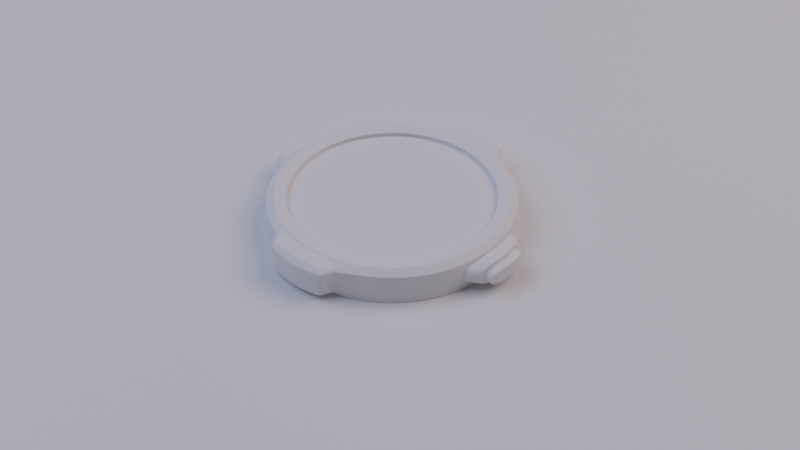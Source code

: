 # Source: MobvoiTicWatch.blend  (saved by Blender 2.80.75; exported with 4.5.12 LTS)
import bpy
from mathutils import Matrix  # noqa: F401  (used for matrix-valued properties, if any)

bpy.ops.wm.read_factory_settings(use_empty=True)
scene = bpy.context.scene
scene.name = 'Scene'

# ---- collections
col_collection = bpy.data.collections.new('Collection'); scene.collection.children.link(col_collection)

# ---- world
world_world = bpy.data.worlds.new('World'); scene.world = world_world
world_world.use_nodes = True; world_world.node_tree.nodes.clear()
_N = world_world.node_tree.nodes; _L = world_world.node_tree.links
n0 = _N.new('ShaderNodeOutputWorld'); n0.name = 'World Output'; n0.location = (300, 300)
n1 = _N.new('ShaderNodeBackground'); n1.name = 'Background'; n1.location = (10, 300)
n1.inputs[0].default_value = (0.05088, 0.05088, 0.05088, 1.0)
_L.new(n1.outputs[0], n0.inputs[0])
n0.is_active_output = True
world_world.color = (0.05088, 0.05088, 0.05088)
world_world.use_sun_shadow = False
world_world.sun_shadow_jitter_overblur = 0.0

# ---- cameras
cam_camera = bpy.data.cameras.new('Camera')
cam_camera.clip_end = 100.0
cam_camera.ortho_scale = 7.314

# ---- lights
light_area = bpy.data.lights.new('Area', 'AREA')
light_area.color = (1.0, 0.8007, 0.8007)
light_area.transmission_factor = 0.0
light_area.energy = 7.854
light_area.shadow_soft_size = 1.0
light_area.shadow_maximum_resolution = 0.006
light_area.use_absolute_resolution = True
light_area.size = 1.0
light_area.size_y = 1.0
light_area_001 = bpy.data.lights.new('Area.001', 'AREA')
light_area_001.color = (0.5602, 0.6565, 1.0)
light_area_001.transmission_factor = 0.0
light_area_001.energy = 7.854
light_area_001.shadow_soft_size = 1.0
light_area_001.shadow_maximum_resolution = 0.006
light_area_001.use_absolute_resolution = True
light_area_001.size = 1.0
light_area_001.size_y = 1.0

# ---- meshes
me_cylinder = bpy.data.meshes.new('Cylinder')
me_cylinder.from_pydata([(0.03022, -0.009818, -0.007887), (0.03963, -0.01288, 0.01148), (0.0257, -0.01868, -0.007887), (0.03371, -0.02449, 0.01148), (0.01868, -0.0257, -0.007887), (0.02449, -0.03371, 0.01148), (0.009818, -0.03022, -0.007887), (0.01288, -0.03963, 0.01148), (0.04755, -0.01545, 0.01), (0.04045, -0.02939, 0.01), (0.02939, -0.04045, 0.01), (0.01545, -0.04755, 0.01), (0.04426, -0.01438, 0.0131), (0.03765, -0.02735, 0.0131), (0.02735, -0.03765, 0.0131), (0.01438, -0.04426, 0.0131), (0.03963, -0.01288, 0.008709), (0.03371, -0.02449, 0.008709), (0.02449, -0.03371, 0.008709), (0.01288, -0.03963, 0.008709), (0.04755, -0.01545, 0.008949), (0.04045, -0.02939, 0.008949), (0.02939, -0.04045, 0.008949), (0.01545, -0.04755, 0.008949), (0.04755, -0.01545, -0.008964), (0.04045, -0.02939, -0.008964), (0.02939, -0.04045, -0.008964), (0.01545, -0.04755, -0.008964), (0.04755, -0.01545, -0.01), (0.04045, -0.02939, -0.01), (0.02939, -0.04045, -0.01), (0.01545, -0.04755, -0.01), (0.04114, -0.01337, -0.007887), (0.035, -0.02543, -0.007887), (0.02543, -0.035, -0.007887), (0.01337, -0.04114, -0.007887), (0.009818, -0.009818, -0.007887), (0.01868, -0.009818, -0.007887), (0.01288, -0.01288, 0.008709), (0.02449, -0.01288, 0.008709), (0.03963, -0.01288, 0.009263), (0.03371, -0.02449, 0.009263), (0.02449, -0.03371, 0.009263), (0.01288, -0.03963, 0.009263), (0.03963, -0.01288, 0.01084), (0.03371, -0.02449, 0.01084), (0.02449, -0.03371, 0.01084), (0.01288, -0.03963, 0.01084), (0.04385, -0.01425, 0.01295), (0.0373, -0.0271, 0.01295), (0.0271, -0.0373, 0.01295), (0.01425, -0.04385, 0.01295), (0.04007, -0.01302, 0.01164), (0.03409, -0.02477, 0.01164), (0.02477, -0.03409, 0.01164), (0.01302, -0.04007, 0.01164), (0.0472, -0.01534, 0.01033), (0.04015, -0.02917, 0.01033), (0.02917, -0.04015, 0.01033), (0.01534, -0.0472, 0.01033), (0.04491, -0.01459, 0.01248), (0.03821, -0.02776, 0.01248), (0.02776, -0.03821, 0.01248), (0.01459, -0.04491, 0.01248), (0.04755, -0.01545, -0.005857), (0.04045, -0.02939, -0.005857), (0.02939, -0.04045, -0.005857), (0.01545, -0.04755, -0.005857), (0.01253, -0.0533, 0.01), (0.01131, -0.05245, 0.01098), (0.01253, -0.0533, 0.008949), (0.01107, -0.05154, 0.01184), (0.01253, -0.0533, -0.005857), (0.01281, -0.05274, 0.01), (0.01272, -0.05239, 0.01033), (0.0121, -0.0501, 0.01248), (0.01281, -0.05274, -0.005857), (0.01281, -0.05274, 0.008949), (0.01521, -0.04803, 0.01), (0.0151, -0.04767, 0.01033), (0.01437, -0.04539, 0.01248), (0.01521, -0.04803, -0.005857), (0.01521, -0.04803, 0.008949), (0.04755, -0.01545, -0.005261), (0.04045, -0.02939, -0.005261), (0.02939, -0.04045, -0.005261), (0.01545, -0.04755, -0.005261), (0.01253, -0.0533, -0.005261), (0.01281, -0.05274, -0.005261), (0.01521, -0.04803, -0.005261), (0.01183, -0.05066, 0.01248), (0.01244, -0.05295, 0.01033), (0.01137, -0.0512, 0.01209), (0.01175, -0.05264, 0.01073), (0.03177, 0.0, -0.007887), (0.04167, 0.0, 0.01148), (0.03022, 0.009818, -0.007887), (0.03963, 0.01288, 0.01148), (0.0257, 0.01868, -0.007887), (0.03371, 0.02449, 0.01148), (0.01868, 0.0257, -0.007887), (0.02449, 0.03371, 0.01148), (0.009818, 0.03022, -0.007887), (0.01288, 0.03963, 0.01148), (0.05, 0.0, 0.01), (0.04755, 0.01545, 0.01), (0.04045, 0.02939, 0.01), (0.02939, 0.04045, 0.01), (0.01545, 0.04755, 0.01), (0.04654, 0.0, 0.0131), (0.04426, 0.01438, 0.0131), (0.03765, 0.02735, 0.0131), (0.02735, 0.03765, 0.0131), (0.01438, 0.04426, 0.0131), (0.04167, 0.0, 0.008709), (0.03963, 0.01288, 0.008709), (0.03371, 0.02449, 0.008709), (0.02449, 0.03371, 0.008709), (0.01288, 0.03963, 0.008709), (0.05, 0.0, 0.008949), (0.04755, 0.01545, 0.008949), (0.04045, 0.02939, 0.008949), (0.02939, 0.04045, 0.008949), (0.01545, 0.04755, 0.008949), (0.05, 0.0, -0.008964), (0.04755, 0.01545, -0.008964), (0.04045, 0.02939, -0.008964), (0.02939, 0.04045, -0.008964), (0.01545, 0.04755, -0.008964), (0.05, 0.0, -0.01), (0.04755, 0.01545, -0.01), (0.04045, 0.02939, -0.01), (0.02939, 0.04045, -0.01), (0.01545, 0.04755, -0.01), (0.04326, 0.0, -0.007887), (0.04114, 0.01337, -0.007887), (0.035, 0.02543, -0.007887), (0.02543, 0.035, -0.007887), (0.01337, 0.04114, -0.007887), (0.009818, 0.0, -0.007887), (0.01868, 0.0, -0.007887), (0.009818, 0.009818, -0.007887), (0.01868, 0.009818, -0.007887), (0.01288, 0.01288, 0.008709), (0.01288, 0.0, 0.008709), (0.02449, 0.01288, 0.008709), (0.02449, 0.0, 0.008709), (0.04167, 0.0, 0.009263), (0.03963, 0.01288, 0.009263), (0.03371, 0.02449, 0.009263), (0.02449, 0.03371, 0.009263), (0.01288, 0.03963, 0.009263), (0.04167, 0.0, 0.01084), (0.03963, 0.01288, 0.01084), (0.03371, 0.02449, 0.01084), (0.02449, 0.03371, 0.01084), (0.01288, 0.03963, 0.01084), (0.0461, 0.0, 0.01295), (0.04385, 0.01425, 0.01295), (0.0373, 0.0271, 0.01295), (0.0271, 0.0373, 0.01295), (0.01425, 0.04385, 0.01295), (0.04214, 0.0, 0.01164), (0.04007, 0.01302, 0.01164), (0.03409, 0.02477, 0.01164), (0.02477, 0.03409, 0.01164), (0.01302, 0.04007, 0.01164), (0.04963, 0.0, 0.01033), (0.0472, 0.01534, 0.01033), (0.04015, 0.02917, 0.01033), (0.02917, 0.04015, 0.01033), (0.01534, 0.0472, 0.01033), (0.04722, 0.0, 0.01248), (0.04491, 0.01459, 0.01248), (0.03821, 0.02776, 0.01248), (0.02776, 0.03821, 0.01248), (0.01459, 0.04491, 0.01248), (0.05, 0.0, -0.005857), (0.04755, 0.01545, -0.005857), (0.04045, 0.02939, -0.005857), (0.02939, 0.04045, -0.005857), (0.01545, 0.04755, -0.005857), (0.01253, 0.0533, 0.01), (0.01131, 0.05245, 0.01098), (0.01253, 0.0533, 0.008949), (0.01107, 0.05154, 0.01184), (0.01253, 0.0533, -0.005857), (0.01281, 0.05274, 0.01), (0.01272, 0.05239, 0.01033), (0.0121, 0.0501, 0.01248), (0.01281, 0.05274, -0.005857), (0.01281, 0.05274, 0.008949), (0.01521, 0.04803, 0.01), (0.0151, 0.04767, 0.01033), (0.01437, 0.04539, 0.01248), (0.01521, 0.04803, -0.005857), (0.01521, 0.04803, 0.008949), (0.05, 0.0, -0.005261), (0.04755, 0.01545, -0.005261), (0.04045, 0.02939, -0.005261), (0.02939, 0.04045, -0.005261), (0.01545, 0.04755, -0.005261), (0.01253, 0.0533, -0.005261), (0.01281, 0.05274, -0.005261), (0.01521, 0.04803, -0.005261), (0.01183, 0.05066, 0.01248), (0.01244, 0.05295, 0.01033), (0.01137, 0.0512, 0.01209), (0.01175, 0.05264, 0.01073), (0.05136, 0.0, 0.008949), (0.04892, -0.01545, 0.008949), (0.04462, 0.0, -0.007887), (0.04251, -0.01337, -0.007887), (0.03314, 0.0, -0.007887), (0.03158, -0.009818, -0.007887), (0.05136, 0.0, -0.005261), (0.04892, -0.01545, -0.005261), (0.04892, 0.01545, 0.008949), (0.04892, 0.01545, -0.005261), (0.0553, -0.0005221, 0.008122), (0.05325, -0.01052, 0.006936), (0.04856, -0.0005221, -0.007887), (0.04644, -0.01088, -0.007887), (0.03707, -0.0005221, -0.007887), (0.03551, -0.008129, -0.007887), (0.0553, -0.0005221, -0.005261), (0.05325, -0.01052, -0.003247), (0.05325, 0.009477, 0.006936), (0.05325, 0.009477, -0.003247), (0.0553, -0.0005221, 0.008949), (0.05285, -0.01249, 0.008949), (0.05285, -0.01249, -0.005261), (0.0553, -0.0005221, -0.004434), (0.05285, 0.01145, 0.008949), (0.05285, 0.01145, -0.005261), (0.05247, 0.01183, 0.008949), (0.05247, 0.01183, -0.005261), (0.05247, -0.01278, -0.005261), (0.05247, -0.01278, 0.008949), (0.05492, -0.0004719, -0.005261), (0.05492, -0.0004719, 0.008949), (0.04938, 0.01498, -0.005261), (0.04938, -0.0151, 0.008949), (0.05183, -6.157e-05, -0.005261), (0.05183, -6.157e-05, 0.008949), (0.04938, 0.01498, 0.008949), (0.04938, -0.0151, -0.005261), (0.04853, 0.01545, 0.008949), (0.04853, 0.01545, -0.005261), (0.05098, 0.0, -0.005261), (0.04853, -0.01545, -0.005261), (0.04853, -0.01545, 0.008949), (0.05098, 0.0, 0.008949), (0.04774, 0.01545, -0.005261), (0.04774, -0.01545, -0.005261), (0.05019, 0.0, 0.008949), (0.04774, 0.01545, 0.008949), (0.05019, 0.0, -0.005261), (0.04774, -0.01545, 0.008949), (0.0553, -0.0005221, 0.006936), (0.05301, -0.01168, 0.008122), (0.05301, -0.01168, -0.004434), (0.0553, -0.0005221, -0.003247), (0.05301, 0.01064, 0.008122), (0.05301, 0.01064, -0.004434), (-0.03022, -0.009818, -0.007887), (-0.03963, -0.01288, 0.01148), (-0.0257, -0.01868, -0.007887), (-0.03371, -0.02449, 0.01148), (-0.01868, -0.0257, -0.007887), (-0.02449, -0.03371, 0.01148), (-0.009818, -0.03022, -0.007887), (-0.01288, -0.03963, 0.01148), (0.0, -0.03177, -0.007887), (0.0, -0.04167, 0.01148), (-0.04755, -0.01545, 0.01), (-0.04045, -0.02939, 0.01), (-0.02939, -0.04045, 0.01), (-0.01545, -0.04755, 0.01), (-0.04426, -0.01438, 0.0131), (-0.03765, -0.02735, 0.0131), (-0.02735, -0.03765, 0.0131), (-0.01438, -0.04426, 0.0131), (0.0, -0.04654, 0.0131), (-0.03963, -0.01288, 0.008709), (-0.03371, -0.02449, 0.008709), (-0.02449, -0.03371, 0.008709), (-0.01288, -0.03963, 0.008709), (0.0, -0.04167, 0.008709), (-0.04755, -0.01545, 0.008949), (-0.04045, -0.02939, 0.008949), (-0.02939, -0.04045, 0.008949), (-0.01545, -0.04755, 0.008949), (-0.04755, -0.01545, -0.008964), (-0.04045, -0.02939, -0.008964), (-0.02939, -0.04045, -0.008964), (-0.01545, -0.04755, -0.008964), (0.0, -0.05, -0.008964), (-0.04755, -0.01545, -0.01), (-0.04045, -0.02939, -0.01), (-0.02939, -0.04045, -0.01), (-0.01545, -0.04755, -0.01), (0.0, -0.05, -0.01), (-0.04114, -0.01337, -0.007887), (-0.035, -0.02543, -0.007887), (-0.02543, -0.035, -0.007887), (-0.01337, -0.04114, -0.007887), (0.0, -0.04326, -0.007887), (0.0, -0.009818, -0.007887), (-0.009818, -0.009818, -0.007887), (-0.01868, -0.009818, -0.007887), (0.0, -0.01288, 0.008709), (-0.01288, -0.01288, 0.008709), (-0.02449, -0.01288, 0.008709), (0.0, -0.04167, 0.009263), (-0.03963, -0.01288, 0.009263), (-0.03371, -0.02449, 0.009263), (-0.02449, -0.03371, 0.009263), (-0.01288, -0.03963, 0.009263), (-0.03963, -0.01288, 0.01084), (-0.03371, -0.02449, 0.01084), (-0.02449, -0.03371, 0.01084), (-0.01288, -0.03963, 0.01084), (0.0, -0.04167, 0.01084), (-0.04385, -0.01425, 0.01295), (-0.0373, -0.0271, 0.01295), (-0.0271, -0.0373, 0.01295), (-0.01425, -0.04385, 0.01295), (0.0, -0.0461, 0.01295), (-0.04007, -0.01302, 0.01164), (-0.03409, -0.02477, 0.01164), (-0.02477, -0.03409, 0.01164), (-0.01302, -0.04007, 0.01164), (0.0, -0.04214, 0.01164), (-0.0472, -0.01534, 0.01033), (-0.04015, -0.02917, 0.01033), (-0.02917, -0.04015, 0.01033), (-0.01534, -0.0472, 0.01033), (-0.04491, -0.01459, 0.01248), (-0.03821, -0.02776, 0.01248), (-0.02776, -0.03821, 0.01248), (-0.01459, -0.04491, 0.01248), (0.0, -0.04722, 0.01248), (-0.04755, -0.01545, -0.005857), (-0.04045, -0.02939, -0.005857), (-0.02939, -0.04045, -0.005857), (-0.01545, -0.04755, -0.005857), (0.0, -0.05, -0.005857), (0.0, -0.05575, 0.01), (-0.01253, -0.0533, 0.01), (-0.01131, -0.05245, 0.01098), (0.0, -0.05494, 0.01074), (-0.01253, -0.0533, 0.008949), (0.0, -0.05575, 0.008949), (-0.01107, -0.05154, 0.01184), (0.0, -0.05341, 0.01208), (-0.01253, -0.0533, -0.005857), (0.0, -0.05575, -0.005857), (-0.01281, -0.05274, 0.01), (-0.01272, -0.05239, 0.01033), (0.0, -0.05519, -0.005857), (-0.0121, -0.0501, 0.01248), (0.0, -0.05241, 0.01248), (-0.01281, -0.05274, -0.005857), (-0.01281, -0.05274, 0.008949), (-0.01521, -0.04803, 0.01), (-0.0151, -0.04767, 0.01033), (-0.01437, -0.04539, 0.01248), (0.0, -0.05047, -0.005857), (0.0, -0.0477, 0.01248), (-0.01521, -0.04803, -0.005857), (-0.01521, -0.04803, 0.008949), (-0.04755, -0.01545, -0.005261), (-0.04045, -0.02939, -0.005261), (-0.02939, -0.04045, -0.005261), (-0.01545, -0.04755, -0.005261), (-0.01253, -0.0533, -0.005261), (0.0, -0.05575, -0.005261), (-0.01281, -0.05274, -0.005261), (-0.01521, -0.04803, -0.005261), (-0.01183, -0.05066, 0.01248), (-0.01244, -0.05295, 0.01033), (0.0, -0.05538, 0.01033), (0.0, -0.05298, 0.01248), (-0.01137, -0.0512, 0.01209), (-0.01175, -0.05264, 0.01073), (0.0, -0.05467, 0.01099), (0.0, -0.05369, 0.01182), (-0.03177, 0.0, -0.007887), (-0.04167, 0.0, 0.01148), (-0.03022, 0.009818, -0.007887), (-0.03963, 0.01288, 0.01148), (-0.0257, 0.01868, -0.007887), (-0.03371, 0.02449, 0.01148), (-0.01868, 0.0257, -0.007887), (-0.02449, 0.03371, 0.01148), (-0.009818, 0.03022, -0.007887), (-0.01288, 0.03963, 0.01148), (0.0, 0.03177, -0.007887), (0.0, 0.04167, 0.01148), (-0.05, 0.0, 0.01), (-0.04755, 0.01545, 0.01), (-0.04045, 0.02939, 0.01), (-0.02939, 0.04045, 0.01), (-0.01545, 0.04755, 0.01), (-0.04654, 0.0, 0.0131), (-0.04426, 0.01438, 0.0131), (-0.03765, 0.02735, 0.0131), (-0.02735, 0.03765, 0.0131), (-0.01438, 0.04426, 0.0131), (0.0, 0.04654, 0.0131), (-0.04167, 0.0, 0.008709), (-0.03963, 0.01288, 0.008709), (-0.03371, 0.02449, 0.008709), (-0.02449, 0.03371, 0.008709), (-0.01288, 0.03963, 0.008709), (0.0, 0.04167, 0.008709), (-0.05, 0.0, 0.008949), (-0.04755, 0.01545, 0.008949), (-0.04045, 0.02939, 0.008949), (-0.02939, 0.04045, 0.008949), (-0.01545, 0.04755, 0.008949), (-0.05, 0.0, -0.008964), (-0.04755, 0.01545, -0.008964), (-0.04045, 0.02939, -0.008964), (-0.02939, 0.04045, -0.008964), (-0.01545, 0.04755, -0.008964), (0.0, 0.05, -0.008964), (-0.05, 0.0, -0.01), (-0.04755, 0.01545, -0.01), (-0.04045, 0.02939, -0.01), (-0.02939, 0.04045, -0.01), (-0.01545, 0.04755, -0.01), (0.0, 0.05, -0.01), (-0.04326, 0.0, -0.007887), (-0.04114, 0.01337, -0.007887), (-0.035, 0.02543, -0.007887), (-0.02543, 0.035, -0.007887), (-0.01337, 0.04114, -0.007887), (0.0, 0.04326, -0.007887), (0.0, 0.0, -0.007887), (-0.009818, 0.0, -0.007887), (-0.01868, 0.0, -0.007887), (0.0, 0.009818, -0.007887), (-0.009818, 0.009818, -0.007887), (-0.01868, 0.009818, -0.007887), (0.0, 0.01288, 0.008709), (0.0, 0.0, 0.008709), (-0.01288, 0.01288, 0.008709), (-0.01288, 0.0, 0.008709), (-0.02449, 0.01288, 0.008709), (-0.02449, 0.0, 0.008709), (0.0, 0.04167, 0.009263), (-0.04167, 0.0, 0.009263), (-0.03963, 0.01288, 0.009263), (-0.03371, 0.02449, 0.009263), (-0.02449, 0.03371, 0.009263), (-0.01288, 0.03963, 0.009263), (-0.04167, 0.0, 0.01084), (-0.03963, 0.01288, 0.01084), (-0.03371, 0.02449, 0.01084), (-0.02449, 0.03371, 0.01084), (-0.01288, 0.03963, 0.01084), (0.0, 0.04167, 0.01084), (-0.0461, 0.0, 0.01295), (-0.04385, 0.01425, 0.01295), (-0.0373, 0.0271, 0.01295), (-0.0271, 0.0373, 0.01295), (-0.01425, 0.04385, 0.01295), (0.0, 0.0461, 0.01295), (-0.04214, 0.0, 0.01164), (-0.04007, 0.01302, 0.01164), (-0.03409, 0.02477, 0.01164), (-0.02477, 0.03409, 0.01164), (-0.01302, 0.04007, 0.01164), (0.0, 0.04214, 0.01164), (-0.04963, 0.0, 0.01033), (-0.0472, 0.01534, 0.01033), (-0.04015, 0.02917, 0.01033), (-0.02917, 0.04015, 0.01033), (-0.01534, 0.0472, 0.01033), (-0.04722, 0.0, 0.01248), (-0.04491, 0.01459, 0.01248), (-0.03821, 0.02776, 0.01248), (-0.02776, 0.03821, 0.01248), (-0.01459, 0.04491, 0.01248), (0.0, 0.04722, 0.01248), (-0.05, 0.0, -0.005857), (-0.04755, 0.01545, -0.005857), (-0.04045, 0.02939, -0.005857), (-0.02939, 0.04045, -0.005857), (-0.01545, 0.04755, -0.005857), (0.0, 0.05, -0.005857), (0.0, 0.05575, 0.01), (-0.01253, 0.0533, 0.01), (-0.01131, 0.05245, 0.01098), (0.0, 0.05494, 0.01074), (-0.01253, 0.0533, 0.008949), (0.0, 0.05575, 0.008949), (-0.01107, 0.05154, 0.01184), (0.0, 0.05341, 0.01208), (-0.01253, 0.0533, -0.005857), (0.0, 0.05575, -0.005857), (-0.01281, 0.05274, 0.01), (-0.01272, 0.05239, 0.01033), (0.0, 0.05519, -0.005857), (-0.0121, 0.0501, 0.01248), (0.0, 0.05241, 0.01248), (-0.01281, 0.05274, -0.005857), (-0.01281, 0.05274, 0.008949), (-0.01521, 0.04803, 0.01), (-0.0151, 0.04767, 0.01033), (-0.01437, 0.04539, 0.01248), (0.0, 0.05047, -0.005857), (0.0, 0.0477, 0.01248), (-0.01521, 0.04803, -0.005857), (-0.01521, 0.04803, 0.008949), (-0.05, 0.0, -0.005261), (-0.04755, 0.01545, -0.005261), (-0.04045, 0.02939, -0.005261), (-0.02939, 0.04045, -0.005261), (-0.01545, 0.04755, -0.005261), (-0.01253, 0.0533, -0.005261), (0.0, 0.05575, -0.005261), (-0.01281, 0.05274, -0.005261), (-0.01521, 0.04803, -0.005261), (-0.01183, 0.05066, 0.01248), (-0.01244, 0.05295, 0.01033), (0.0, 0.05538, 0.01033), (0.0, 0.05298, 0.01248), (-0.01137, 0.0512, 0.01209), (-0.01175, 0.05264, 0.01073), (0.0, 0.05467, 0.01099), (0.0, 0.05369, 0.01182), (-0.05136, 0.0, 0.008949), (-0.04892, -0.01545, 0.008949), (-0.04462, 0.0, -0.007887), (-0.04251, -0.01337, -0.007887), (-0.03314, 0.0, -0.007887), (-0.03158, -0.009818, -0.007887), (-0.05136, 0.0, -0.005261), (-0.04892, -0.01545, -0.005261), (-0.04892, 0.01545, 0.008949), (-0.04892, 0.01545, -0.005261), (-0.0553, -0.0005221, 0.008122), (-0.05325, -0.01052, 0.006936), (-0.04856, -0.0005221, -0.007887), (-0.04644, -0.01088, -0.007887), (-0.03707, -0.0005221, -0.007887), (-0.03551, -0.008129, -0.007887), (-0.0553, -0.0005221, -0.005261), (-0.05325, -0.01052, -0.003247), (-0.05325, 0.009477, 0.006936), (-0.05325, 0.009477, -0.003247), (-0.0553, -0.0005221, 0.008949), (-0.05285, -0.01249, 0.008949), (-0.05285, -0.01249, -0.005261), (-0.0553, -0.0005221, -0.004434), (-0.05285, 0.01145, 0.008949), (-0.05285, 0.01145, -0.005261), (-0.05247, 0.01183, 0.008949), (-0.05247, 0.01183, -0.005261), (-0.05247, -0.01278, -0.005261), (-0.05247, -0.01278, 0.008949), (-0.05492, -0.0004719, -0.005261), (-0.05492, -0.0004719, 0.008949), (-0.04938, 0.01498, -0.005261), (-0.04938, -0.0151, 0.008949), (-0.05183, -6.157e-05, -0.005261), (-0.05183, -6.157e-05, 0.008949), (-0.04938, 0.01498, 0.008949), (-0.04938, -0.0151, -0.005261), (-0.04853, 0.01545, 0.008949), (-0.04853, 0.01545, -0.005261), (-0.05098, 0.0, -0.005261), (-0.04853, -0.01545, -0.005261), (-0.04853, -0.01545, 0.008949), (-0.05098, 0.0, 0.008949), (-0.04774, 0.01545, -0.005261), (-0.04774, -0.01545, -0.005261), (-0.05019, 0.0, 0.008949), (-0.04774, 0.01545, 0.008949), (-0.05019, 0.0, -0.005261), (-0.04774, -0.01545, 0.008949), (-0.0553, -0.0005221, 0.006936), (-0.05301, -0.01168, 0.008122), (-0.05301, -0.01168, -0.004434), (-0.0553, -0.0005221, -0.003247), (-0.05301, 0.01064, 0.008122), (-0.05301, 0.01064, -0.004434), (0.05578, -0.0005221, 0.006936), (0.05578, -0.0005221, -0.003247), (0.05374, -0.01052, 0.006936), (0.05374, -0.01052, -0.003247), (0.05374, 0.009477, 0.006936), (0.05374, 0.009477, -0.003247), (0.05842, -0.0005221, 0.006936), (0.05842, -0.0005221, -0.003247), (0.05638, -0.01052, 0.006936), (0.05638, -0.01052, -0.003247), (0.05638, 0.009477, 0.006936), (0.05638, 0.009477, -0.003247), (0.05886, -0.0005221, 0.006936), (0.05886, -0.0005221, -0.003247), (0.05691, -0.01006, 0.006467), (0.05691, -0.01006, -0.002779), (0.05691, 0.009018, 0.006467), (0.05691, 0.009018, -0.002779), (0.05886, -0.0005221, 0.006467), (0.05681, -0.01052, 0.006936), (0.05681, -0.01052, -0.003247), (0.05886, -0.0005221, -0.002779), (0.05681, 0.009477, 0.006936), (0.05681, 0.009477, -0.003247)], [], [(119, 104, 8, 20), (20, 8, 9, 21), (21, 9, 10, 22), (22, 10, 11, 23), (37, 0, 2, 4), (167, 56, 8, 104), (56, 57, 9, 8), (57, 58, 10, 9), (58, 59, 11, 10), (74, 75, 90, 91), (157, 48, 12, 109), (48, 49, 13, 12), (49, 50, 14, 13), (50, 51, 15, 14), (51, 328, 283, 15), (40, 147, 114, 16), (41, 40, 16, 17), (42, 41, 17, 18), (43, 42, 18, 19), (314, 43, 19, 288), (85, 22, 23, 86), (84, 21, 22, 85), (83, 20, 21, 84), (0, 94, 213, 214), (129, 124, 24, 28), (28, 24, 25, 29), (29, 25, 26, 30), (30, 26, 27, 31), (31, 27, 297, 302), (32, 134, 129, 28), (33, 32, 28, 29), (34, 33, 29, 30), (35, 34, 30, 31), (307, 35, 31, 302), (94, 134, 211, 213), (2, 0, 32, 33), (4, 2, 33, 34), (6, 4, 34, 35), (273, 6, 35, 307), (308, 36, 6, 273), (36, 37, 4, 6), (139, 140, 37, 36), (440, 139, 36, 308), (140, 94, 0, 37), (144, 447, 311, 38), (38, 311, 288, 19), (146, 144, 38, 39), (39, 38, 19, 18), (114, 146, 39, 16), (16, 39, 18, 17), (323, 47, 43, 314), (47, 46, 42, 43), (46, 45, 41, 42), (45, 44, 40, 41), (44, 152, 147, 40), (1, 95, 152, 44), (3, 1, 44, 45), (5, 3, 45, 46), (7, 5, 46, 47), (274, 7, 47, 323), (55, 333, 328, 51), (54, 55, 51, 50), (53, 54, 50, 49), (52, 53, 49, 48), (162, 52, 48, 157), (95, 1, 52, 162), (1, 3, 53, 52), (3, 5, 54, 53), (5, 7, 55, 54), (7, 274, 333, 55), (75, 362, 383, 90), (62, 63, 59, 58), (61, 62, 58, 57), (60, 61, 57, 56), (172, 60, 56, 167), (109, 12, 60, 172), (12, 13, 61, 60), (13, 14, 62, 61), (14, 15, 63, 62), (15, 283, 342, 63), (124, 177, 64, 24), (24, 64, 65, 25), (25, 65, 66, 26), (26, 66, 67, 27), (27, 67, 347, 297), (70, 68, 348, 353), (91, 382, 348, 68), (87, 70, 353, 377), (73, 74, 91, 68), (360, 76, 72, 357), (88, 77, 70, 87), (77, 73, 68, 70), (82, 78, 73, 77), (89, 82, 77, 88), (368, 81, 76, 360), (78, 79, 74, 73), (80, 369, 362, 75), (79, 80, 75, 74), (59, 63, 80, 79), (63, 342, 369, 80), (11, 59, 79, 78), (347, 67, 81, 368), (86, 23, 82, 89), (23, 11, 78, 82), (67, 86, 89, 81), (81, 89, 88, 76), (76, 88, 87, 72), (72, 87, 377, 357), (177, 197, 83, 64), (64, 83, 84, 65), (65, 84, 85, 66), (66, 85, 86, 67), (92, 93, 91, 90), (93, 351, 382, 91), (355, 92, 90, 383), (71, 69, 93, 92), (69, 386, 351, 93), (387, 71, 92, 355), (119, 120, 105, 104), (120, 121, 106, 105), (121, 122, 107, 106), (122, 123, 108, 107), (142, 100, 98, 96), (167, 104, 105, 168), (168, 105, 106, 169), (169, 106, 107, 170), (170, 107, 108, 171), (188, 206, 205, 189), (157, 109, 110, 158), (158, 110, 111, 159), (159, 111, 112, 160), (160, 112, 113, 161), (161, 113, 410, 469), (148, 115, 114, 147), (149, 116, 115, 148), (150, 117, 116, 149), (151, 118, 117, 150), (452, 416, 118, 151), (200, 201, 123, 122), (199, 200, 122, 121), (198, 199, 121, 120), (134, 32, 212, 211), (129, 130, 125, 124), (130, 131, 126, 125), (131, 132, 127, 126), (132, 133, 128, 127), (133, 433, 427, 128), (135, 130, 129, 134), (136, 131, 130, 135), (137, 132, 131, 136), (138, 133, 132, 137), (439, 433, 133, 138), (96, 135, 134, 94), (98, 136, 135, 96), (100, 137, 136, 98), (102, 138, 137, 100), (398, 439, 138, 102), (443, 398, 102, 141), (141, 102, 100, 142), (139, 141, 142, 140), (440, 443, 141, 139), (140, 142, 96, 94), (144, 143, 446, 447), (143, 118, 416, 446), (146, 145, 143, 144), (145, 117, 118, 143), (114, 115, 145, 146), (115, 116, 117, 145), (463, 452, 151, 156), (156, 151, 150, 155), (155, 150, 149, 154), (154, 149, 148, 153), (153, 148, 147, 152), (97, 153, 152, 95), (99, 154, 153, 97), (101, 155, 154, 99), (103, 156, 155, 101), (399, 463, 156, 103), (166, 161, 469, 475), (165, 160, 161, 166), (164, 159, 160, 165), (163, 158, 159, 164), (162, 157, 158, 163), (95, 162, 163, 97), (97, 163, 164, 99), (99, 164, 165, 101), (101, 165, 166, 103), (103, 166, 475, 399), (189, 205, 529, 507), (175, 170, 171, 176), (174, 169, 170, 175), (173, 168, 169, 174), (172, 167, 168, 173), (109, 172, 173, 110), (110, 173, 174, 111), (111, 174, 175, 112), (112, 175, 176, 113), (113, 176, 486, 410), (124, 125, 178, 177), (125, 126, 179, 178), (126, 127, 180, 179), (127, 128, 181, 180), (128, 427, 492, 181), (184, 498, 493, 182), (206, 182, 493, 528), (202, 523, 498, 184), (187, 182, 206, 188), (505, 502, 186, 190), (203, 202, 184, 191), (191, 184, 182, 187), (196, 191, 187, 192), (204, 203, 191, 196), (513, 505, 190, 195), (192, 187, 188, 193), (194, 189, 507, 514), (193, 188, 189, 194), (171, 193, 194, 176), (176, 194, 514, 486), (108, 192, 193, 171), (492, 513, 195, 181), (201, 204, 196, 123), (123, 196, 192, 108), (181, 195, 204, 201), (195, 190, 203, 204), (190, 186, 202, 203), (186, 502, 523, 202), (177, 178, 198, 197), (178, 179, 199, 198), (179, 180, 200, 199), (180, 181, 201, 200), (207, 205, 206, 208), (208, 206, 528, 496), (500, 529, 205, 207), (185, 207, 208, 183), (183, 208, 496, 532), (533, 500, 207, 185), (238, 237, 231, 230), (236, 235, 233, 234), (214, 213, 223, 224), (248, 247, 217, 218), (32, 0, 214, 212), (250, 249, 215, 216), (252, 251, 210, 209), (249, 248, 218, 215), (251, 250, 216, 210), (247, 252, 209, 217), (228, 227, 594, 595), (224, 223, 221, 222), (220, 226, 593, 592), (213, 211, 221, 223), (239, 236, 234, 225), (240, 238, 230, 229), (237, 239, 225, 231), (212, 214, 224, 222), (211, 212, 222, 221), (235, 240, 229, 233), (260, 219, 229, 230), (261, 260, 230, 231), (232, 261, 231, 225), (219, 263, 233, 229), (263, 264, 234, 233), (264, 232, 225, 234), (245, 244, 240, 235), (246, 243, 239, 237), (244, 242, 238, 240), (243, 241, 236, 239), (241, 245, 235, 236), (242, 246, 237, 238), (210, 216, 246, 242), (218, 217, 245, 241), (215, 218, 241, 243), (209, 210, 242, 244), (216, 215, 243, 246), (217, 209, 244, 245), (256, 255, 252, 247), (258, 254, 250, 251), (257, 253, 248, 249), (255, 258, 251, 252), (254, 257, 249, 250), (253, 256, 247, 248), (198, 120, 256, 253), (83, 197, 257, 254), (119, 20, 258, 255), (197, 198, 253, 257), (20, 83, 254, 258), (120, 119, 255, 256), (220, 259, 219, 260), (226, 220, 260, 261), (262, 226, 261, 232), (259, 227, 263, 219), (227, 228, 264, 263), (228, 262, 232, 264), (417, 289, 275, 400), (289, 290, 276, 275), (290, 291, 277, 276), (291, 292, 278, 277), (310, 269, 267, 265), (476, 400, 275, 334), (334, 275, 276, 335), (335, 276, 277, 336), (336, 277, 278, 337), (359, 381, 380, 361), (464, 405, 279, 324), (324, 279, 280, 325), (325, 280, 281, 326), (326, 281, 282, 327), (327, 282, 283, 328), (315, 284, 411, 453), (316, 285, 284, 315), (317, 286, 285, 316), (318, 287, 286, 317), (314, 288, 287, 318), (374, 375, 292, 291), (373, 374, 291, 290), (372, 373, 290, 289), (265, 539, 538, 388), (428, 298, 293, 422), (298, 299, 294, 293), (299, 300, 295, 294), (300, 301, 296, 295), (301, 302, 297, 296), (303, 298, 428, 434), (304, 299, 298, 303), (305, 300, 299, 304), (306, 301, 300, 305), (307, 302, 301, 306), (388, 538, 536, 434), (267, 304, 303, 265), (269, 305, 304, 267), (271, 306, 305, 269), (273, 307, 306, 271), (308, 273, 271, 309), (309, 271, 269, 310), (441, 309, 310, 442), (440, 308, 309, 441), (442, 310, 265, 388), (449, 312, 311, 447), (312, 287, 288, 311), (451, 313, 312, 449), (313, 286, 287, 312), (411, 284, 313, 451), (284, 285, 286, 313), (323, 314, 318, 322), (322, 318, 317, 321), (321, 317, 316, 320), (320, 316, 315, 319), (319, 315, 453, 458), (266, 319, 458, 389), (268, 320, 319, 266), (270, 321, 320, 268), (272, 322, 321, 270), (274, 323, 322, 272), (332, 327, 328, 333), (331, 326, 327, 332), (330, 325, 326, 331), (329, 324, 325, 330), (470, 464, 324, 329), (389, 470, 329, 266), (266, 329, 330, 268), (268, 330, 331, 270), (270, 331, 332, 272), (272, 332, 333, 274), (361, 380, 383, 362), (340, 336, 337, 341), (339, 335, 336, 340), (338, 334, 335, 339), (481, 476, 334, 338), (405, 481, 338, 279), (279, 338, 339, 280), (280, 339, 340, 281), (281, 340, 341, 282), (282, 341, 342, 283), (422, 293, 343, 487), (293, 294, 344, 343), (294, 295, 345, 344), (295, 296, 346, 345), (296, 297, 347, 346), (352, 353, 348, 349), (381, 349, 348, 382), (376, 377, 353, 352), (358, 349, 381, 359), (360, 357, 356, 363), (378, 376, 352, 364), (364, 352, 349, 358), (371, 364, 358, 365), (379, 378, 364, 371), (368, 360, 363, 370), (365, 358, 359, 366), (367, 361, 362, 369), (366, 359, 361, 367), (337, 366, 367, 341), (341, 367, 369, 342), (278, 365, 366, 337), (347, 368, 370, 346), (375, 379, 371, 292), (292, 371, 365, 278), (346, 370, 379, 375), (370, 363, 378, 379), (363, 356, 376, 378), (356, 357, 377, 376), (487, 343, 372, 517), (343, 344, 373, 372), (344, 345, 374, 373), (345, 346, 375, 374), (384, 380, 381, 385), (385, 381, 382, 351), (355, 383, 380, 384), (354, 384, 385, 350), (350, 385, 351, 386), (387, 355, 384, 354), (417, 400, 401, 418), (418, 401, 402, 419), (419, 402, 403, 420), (420, 403, 404, 421), (445, 390, 392, 394), (476, 477, 401, 400), (477, 478, 402, 401), (478, 479, 403, 402), (479, 480, 404, 403), (504, 506, 526, 527), (464, 465, 406, 405), (465, 466, 407, 406), (466, 467, 408, 407), (467, 468, 409, 408), (468, 469, 410, 409), (454, 453, 411, 412), (455, 454, 412, 413), (456, 455, 413, 414), (457, 456, 414, 415), (452, 457, 415, 416), (520, 420, 421, 521), (519, 419, 420, 520), (518, 418, 419, 519), (434, 536, 537, 303), (428, 422, 423, 429), (429, 423, 424, 430), (430, 424, 425, 431), (431, 425, 426, 432), (432, 426, 427, 433), (435, 434, 428, 429), (436, 435, 429, 430), (437, 436, 430, 431), (438, 437, 431, 432), (439, 438, 432, 433), (390, 388, 434, 435), (392, 390, 435, 436), (394, 392, 436, 437), (396, 394, 437, 438), (398, 396, 438, 439), (443, 444, 396, 398), (444, 445, 394, 396), (441, 442, 445, 444), (440, 441, 444, 443), (442, 388, 390, 445), (449, 447, 446, 448), (448, 446, 416, 415), (451, 449, 448, 450), (450, 448, 415, 414), (411, 451, 450, 412), (412, 450, 414, 413), (463, 462, 457, 452), (462, 461, 456, 457), (461, 460, 455, 456), (460, 459, 454, 455), (459, 458, 453, 454), (391, 389, 458, 459), (393, 391, 459, 460), (395, 393, 460, 461), (397, 395, 461, 462), (399, 397, 462, 463), (474, 475, 469, 468), (473, 474, 468, 467), (472, 473, 467, 466), (471, 472, 466, 465), (470, 471, 465, 464), (389, 391, 471, 470), (391, 393, 472, 471), (393, 395, 473, 472), (395, 397, 474, 473), (397, 399, 475, 474), (506, 507, 529, 526), (484, 485, 480, 479), (483, 484, 479, 478), (482, 483, 478, 477), (481, 482, 477, 476), (405, 406, 482, 481), (406, 407, 483, 482), (407, 408, 484, 483), (408, 409, 485, 484), (409, 410, 486, 485), (422, 487, 488, 423), (423, 488, 489, 424), (424, 489, 490, 425), (425, 490, 491, 426), (426, 491, 492, 427), (497, 494, 493, 498), (527, 528, 493, 494), (522, 497, 498, 523), (503, 504, 527, 494), (505, 508, 501, 502), (524, 509, 497, 522), (509, 503, 494, 497), (516, 510, 503, 509), (525, 516, 509, 524), (513, 515, 508, 505), (510, 511, 504, 503), (512, 514, 507, 506), (511, 512, 506, 504), (480, 485, 512, 511), (485, 486, 514, 512), (404, 480, 511, 510), (492, 491, 515, 513), (521, 421, 516, 525), (421, 404, 510, 516), (491, 521, 525, 515), (515, 525, 524, 508), (508, 524, 522, 501), (501, 522, 523, 502), (487, 517, 518, 488), (488, 518, 519, 489), (489, 519, 520, 490), (490, 520, 521, 491), (530, 531, 527, 526), (531, 496, 528, 527), (500, 530, 526, 529), (499, 495, 531, 530), (495, 532, 496, 531), (533, 499, 530, 500), (563, 555, 556, 562), (561, 559, 558, 560), (539, 549, 548, 538), (573, 543, 542, 572), (303, 537, 539, 265), (575, 541, 540, 574), (577, 534, 535, 576), (574, 540, 543, 573), (576, 535, 541, 575), (572, 542, 534, 577), (587, 551, 545, 584), (549, 547, 546, 548), (587, 584, 552, 553), (538, 548, 546, 536), (564, 550, 559, 561), (565, 554, 555, 563), (562, 556, 550, 564), (537, 547, 549, 539), (536, 546, 547, 537), (560, 558, 554, 565), (585, 555, 554, 544), (586, 556, 555, 585), (557, 550, 556, 586), (544, 554, 558, 588), (588, 558, 559, 589), (589, 559, 550, 557), (570, 560, 565, 569), (571, 562, 564, 568), (569, 565, 563, 567), (568, 564, 561, 566), (566, 561, 560, 570), (567, 563, 562, 571), (535, 567, 571, 541), (543, 566, 570, 542), (540, 568, 566, 543), (534, 569, 567, 535), (541, 571, 568, 540), (542, 570, 569, 534), (581, 572, 577, 580), (583, 576, 575, 579), (582, 574, 573, 578), (580, 577, 576, 583), (579, 575, 574, 582), (578, 573, 572, 581), (518, 578, 581, 418), (372, 579, 582, 517), (417, 580, 583, 289), (517, 582, 578, 518), (289, 583, 579, 372), (418, 581, 580, 417), (545, 585, 544, 584), (551, 586, 585, 545), (587, 557, 586, 551), (584, 544, 588, 552), (552, 588, 589, 553), (553, 589, 557, 587), (590, 592, 598, 596), (593, 591, 597, 599), (226, 262, 591, 593), (259, 220, 592, 590), (262, 228, 595, 591), (227, 259, 590, 594), (601, 600, 612, 613), (598, 599, 610, 609), (591, 595, 601, 597), (594, 590, 596, 600), (592, 593, 599, 598), (595, 594, 600, 601), (611, 608, 604, 605), (611, 607, 606, 608), (599, 597, 603, 610), (596, 598, 609, 602), (597, 601, 613, 603), (600, 596, 602, 612), (604, 608, 602, 609), (605, 604, 609, 610), (611, 605, 610, 603), (608, 606, 612, 602), (606, 607, 613, 612), (607, 611, 603, 613), (71, 387, 386, 69), (354, 350, 386, 387), (185, 183, 532, 533), (499, 533, 532, 495)])
me_cylinder.polygons.foreach_set('use_smooth', [True] * 612)
_uv = me_cylinder.uv_layers.new(name='UVMap')
_uv.uv.foreach_set('vector', [0.75, 0.9737, 0.75, 1.0, 0.7, 1.0, 0.7, 0.9737, 0.7, 0.9737, 0.7, 1.0, 0.65, 1.0, 0.65, 0.9737, 0.65, 0.9737, 0.65, 1.0, 0.6, 1.0, 0.6, 0.9737, 0.6, 0.9737, 0.6, 1.0, 0.55, 1.0, 0.55, 0.9737, 0.8396, 0.2029, 0.895, 0.2029, 0.8734, 0.1604, 0.8396, 0.1266, 0.4882, 0.25, 0.4766, 0.1764, 0.4783, 0.1758, 0.49, 0.25, 0.4766, 0.1764, 0.4427, 0.11, 0.4442, 0.1089, 0.4783, 0.1758, 0.4427, 0.11, 0.39, 0.05728, 0.3911, 0.05584, 0.4442, 0.1089, 0.39, 0.05728, 0.3236, 0.02344, 0.3242, 0.02175, 0.3911, 0.05584, 0.3236, 0.02345, 0.3193, 0.03427, 0.32, 0.03442, 0.3236, 0.02344, 0.4713, 0.25, 0.4605, 0.1816, 0.4624, 0.181, 0.4734, 0.25, 0.4605, 0.1816, 0.429, 0.1199, 0.4307, 0.1187, 0.4624, 0.181, 0.429, 0.1199, 0.3801, 0.07097, 0.3813, 0.06928, 0.4307, 0.1187, 0.3801, 0.07097, 0.3184, 0.03954, 0.319, 0.03755, 0.3813, 0.06928, 0.3184, 0.03954, 0.25, 0.02871, 0.25, 0.02662, 0.319, 0.03755, 0.4402, 0.1882, 0.45, 0.25, 0.45, 0.25, 0.4402, 0.1882, 0.4118, 0.1324, 0.4402, 0.1882, 0.4402, 0.1882, 0.4118, 0.1324, 0.3676, 0.08819, 0.4118, 0.1324, 0.4118, 0.1324, 0.3676, 0.08819, 0.3118, 0.05978, 0.3676, 0.08819, 0.3676, 0.08819, 0.3118, 0.05978, 0.25, 0.05, 0.3118, 0.05978, 0.3118, 0.05978, 0.25, 0.05, 0.6, 0.6185, 0.6, 0.9737, 0.55, 0.9737, 0.55, 0.6185, 0.65, 0.6185, 0.65, 0.9737, 0.6, 0.9737, 0.6, 0.6185, 0.7, 0.6185, 0.7, 0.9737, 0.65, 0.9737, 0.65, 0.6185, 0.895, 0.2029, 0.9025, 0.25, 0.9025, 0.25, 0.895, 0.2029, 0.75, 0.5, 0.75, 0.5259, 0.7, 0.5259, 0.7, 0.5, 0.7, 0.5, 0.7, 0.5259, 0.65, 0.5259, 0.65, 0.5, 0.65, 0.5, 0.65, 0.5259, 0.6, 0.5259, 0.6, 0.5, 0.6, 0.5, 0.6, 0.5259, 0.55, 0.5259, 0.55, 0.5, 0.55, 0.5, 0.55, 0.5259, 0.5, 0.5259, 0.5, 0.5, 0.9475, 0.1858, 0.9577, 0.25, 0.99, 0.25, 0.9783, 0.1758, 0.918, 0.1279, 0.9475, 0.1858, 0.9783, 0.1758, 0.9442, 0.1089, 0.8721, 0.08201, 0.918, 0.1279, 0.9442, 0.1089, 0.8911, 0.05584, 0.8142, 0.05251, 0.8721, 0.08201, 0.8911, 0.05584, 0.8242, 0.02175, 0.75, 0.04235, 0.8142, 0.05251, 0.8242, 0.02175, 0.75, 0.01, 0.9025, 0.25, 0.9577, 0.25, 0.9577, 0.25, 0.9025, 0.25, 0.8734, 0.1604, 0.895, 0.2029, 0.9475, 0.1858, 0.918, 0.1279, 0.8396, 0.1266, 0.8734, 0.1604, 0.918, 0.1279, 0.8721, 0.08201, 0.7971, 0.105, 0.8396, 0.1266, 0.8721, 0.08201, 0.8142, 0.05251, 0.75, 0.09749, 0.7971, 0.105, 0.8142, 0.05251, 0.75, 0.04235, 0.75, 0.2029, 0.7971, 0.2029, 0.7971, 0.105, 0.75, 0.09749, 0.7971, 0.2029, 0.8396, 0.2029, 0.8396, 0.1266, 0.7971, 0.105, 0.7971, 0.25, 0.8396, 0.25, 0.8396, 0.2029, 0.7971, 0.2029, 0.75, 0.25, 0.7971, 0.25, 0.7971, 0.2029, 0.75, 0.2029, 0.8396, 0.25, 0.9025, 0.25, 0.895, 0.2029, 0.8396, 0.2029, 0.3118, 0.25, 0.25, 0.25, 0.25, 0.1882, 0.3118, 0.1882, 0.3118, 0.1882, 0.25, 0.1882, 0.25, 0.05, 0.3118, 0.05978, 0.3676, 0.25, 0.3118, 0.25, 0.3118, 0.1882, 0.3676, 0.1882, 0.3676, 0.1882, 0.3118, 0.1882, 0.3118, 0.05978, 0.3676, 0.08819, 0.45, 0.25, 0.3676, 0.25, 0.3676, 0.1882, 0.4402, 0.1882, 0.4402, 0.1882, 0.3676, 0.1882, 0.3676, 0.08819, 0.4118, 0.1324, 0.25, 0.05, 0.3118, 0.05978, 0.3118, 0.05978, 0.25, 0.05, 0.3118, 0.05978, 0.3676, 0.08819, 0.3676, 0.08819, 0.3118, 0.05978, 0.3676, 0.08819, 0.4118, 0.1324, 0.4118, 0.1324, 0.3676, 0.08819, 0.4118, 0.1324, 0.4402, 0.1882, 0.4402, 0.1882, 0.4118, 0.1324, 0.4402, 0.1882, 0.45, 0.25, 0.45, 0.25, 0.4402, 0.1882, 0.4402, 0.1882, 0.45, 0.25, 0.45, 0.25, 0.4402, 0.1882, 0.4118, 0.1324, 0.4402, 0.1882, 0.4402, 0.1882, 0.4118, 0.1324, 0.3676, 0.08819, 0.4118, 0.1324, 0.4118, 0.1324, 0.3676, 0.08819, 0.3118, 0.05978, 0.3676, 0.08819, 0.3676, 0.08819, 0.3118, 0.05978, 0.25, 0.05, 0.3118, 0.05978, 0.3118, 0.05978, 0.25, 0.05, 0.3125, 0.05765, 0.25, 0.04775, 0.25, 0.02871, 0.3184, 0.03954, 0.3689, 0.08638, 0.3125, 0.05765, 0.3184, 0.03954, 0.3801, 0.07097, 0.4136, 0.1311, 0.3689, 0.08638, 0.3801, 0.07097, 0.429, 0.1199, 0.4424, 0.1875, 0.4136, 0.1311, 0.429, 0.1199, 0.4605, 0.1816, 0.4523, 0.25, 0.4424, 0.1875, 0.4605, 0.1816, 0.4713, 0.25, 0.45, 0.25, 0.4402, 0.1882, 0.4424, 0.1875, 0.4523, 0.25, 0.4402, 0.1882, 0.4118, 0.1324, 0.4136, 0.1311, 0.4424, 0.1875, 0.4118, 0.1324, 0.3676, 0.08819, 0.3689, 0.08638, 0.4136, 0.1311, 0.3676, 0.08819, 0.3118, 0.05978, 0.3125, 0.05765, 0.3689, 0.08638, 0.3118, 0.05978, 0.25, 0.05, 0.25, 0.04775, 0.3125, 0.05765, 0.3193, 0.03427, 0.25, 0.02343, 0.25, 0.02332, 0.32, 0.03442, 0.3832, 0.06661, 0.32, 0.03442, 0.3236, 0.02344, 0.39, 0.05728, 0.4334, 0.1168, 0.3832, 0.06661, 0.39, 0.05728, 0.4427, 0.11, 0.4656, 0.18, 0.4334, 0.1168, 0.4427, 0.11, 0.4766, 0.1764, 0.4767, 0.25, 0.4656, 0.18, 0.4766, 0.1764, 0.4882, 0.25, 0.4734, 0.25, 0.4624, 0.181, 0.4656, 0.18, 0.4767, 0.25, 0.4624, 0.181, 0.4307, 0.1187, 0.4334, 0.1168, 0.4656, 0.18, 0.4307, 0.1187, 0.3813, 0.06928, 0.3832, 0.06661, 0.4334, 0.1168, 0.3813, 0.06928, 0.319, 0.03755, 0.32, 0.03442, 0.3832, 0.06661, 0.319, 0.03755, 0.25, 0.02662, 0.25, 0.02332, 0.32, 0.03442, 0.75, 0.5259, 0.75, 0.6036, 0.7, 0.6036, 0.7, 0.5259, 0.7, 0.5259, 0.7, 0.6036, 0.65, 0.6036, 0.65, 0.5259, 0.65, 0.5259, 0.65, 0.6036, 0.6, 0.6036, 0.6, 0.5259, 0.6, 0.5259, 0.6, 0.6036, 0.55, 0.6036, 0.55, 0.5259, 0.55, 0.5259, 0.55, 0.6036, 0.5, 0.6036, 0.5, 0.5259, 0.55, 0.9737, 0.55, 1.0, 0.5, 1.0, 0.5, 0.9737, 0.3236, 0.02344, 0.25, 0.01178, 0.25, 0.01, 0.3242, 0.02175, 0.55, 0.6185, 0.55, 0.9737, 0.5, 0.9737, 0.5, 0.6185, 0.3242, 0.02175, 0.3236, 0.02345, 0.3236, 0.02344, 0.3242, 0.02175, 0.5, 0.6036, 0.5495, 0.6036, 0.55, 0.6036, 0.5, 0.6036, 0.5496, 0.6185, 0.55, 0.9737, 0.55, 0.9737, 0.55, 0.6185, 0.55, 0.9737, 0.55, 1.0, 0.55, 1.0, 0.55, 0.9737, 0.55, 0.9737, 0.55, 1.0, 0.55, 1.0, 0.55, 0.9737, 0.55, 0.6185, 0.55, 0.9737, 0.55, 0.9737, 0.5496, 0.6185, 0.5, 0.6036, 0.5501, 0.6036, 0.5495, 0.6036, 0.5, 0.6036, 0.3242, 0.02174, 0.3237, 0.02343, 0.3236, 0.02345, 0.3242, 0.02175, 0.3202, 0.03444, 0.25, 0.02321, 0.25, 0.02343, 0.3193, 0.03427, 0.3237, 0.02343, 0.3202, 0.03444, 0.3193, 0.03427, 0.3236, 0.02345, 0.3236, 0.02344, 0.32, 0.03442, 0.3202, 0.03444, 0.3237, 0.02343, 0.32, 0.03442, 0.25, 0.02332, 0.25, 0.02321, 0.3202, 0.03444, 0.3242, 0.02175, 0.3236, 0.02344, 0.3237, 0.02343, 0.3242, 0.02174, 0.5, 0.6036, 0.55, 0.6036, 0.5501, 0.6036, 0.5, 0.6036, 0.55, 0.6185, 0.55, 0.9737, 0.55, 0.9737, 0.55, 0.6185, 0.55, 0.9737, 0.55, 1.0, 0.55, 1.0, 0.55, 0.9737, 0.55, 0.6036, 0.55, 0.6185, 0.55, 0.6185, 0.5501, 0.6036, 0.5501, 0.6036, 0.55, 0.6185, 0.5496, 0.6185, 0.5495, 0.6036, 0.5495, 0.6036, 0.5496, 0.6185, 0.55, 0.6185, 0.55, 0.6036, 0.55, 0.6036, 0.55, 0.6185, 0.5, 0.6185, 0.5, 0.6036, 0.75, 0.6036, 0.75, 0.6185, 0.7, 0.6185, 0.7, 0.6036, 0.7, 0.6036, 0.7, 0.6185, 0.65, 0.6185, 0.65, 0.6036, 0.65, 0.6036, 0.65, 0.6185, 0.6, 0.6185, 0.6, 0.6036, 0.6, 0.6036, 0.6, 0.6185, 0.55, 0.6185, 0.55, 0.6036, 0.3173, 0.03185, 0.3195, 0.02492, 0.3236, 0.02344, 0.32, 0.03442, 0.3195, 0.02492, 0.25, 0.01391, 0.25, 0.01178, 0.3236, 0.02344, 0.25, 0.0212, 0.3173, 0.03185, 0.32, 0.03442, 0.25, 0.02332, 0.3155, 0.03022, 0.3169, 0.02586, 0.3195, 0.02492, 0.3173, 0.03185, 0.3169, 0.02586, 0.25, 0.01526, 0.25, 0.01391, 0.3195, 0.02492, 0.25, 0.01984, 0.3155, 0.03022, 0.3173, 0.03185, 0.25, 0.0212, 0.75, 0.9737, 0.7, 0.9737, 0.7, 1.0, 0.75, 1.0, 0.7, 0.9737, 0.65, 0.9737, 0.65, 1.0, 0.7, 1.0, 0.65, 0.9737, 0.6, 0.9737, 0.6, 1.0, 0.65, 1.0, 0.6, 0.9737, 0.55, 0.9737, 0.55, 1.0, 0.6, 1.0, 0.8396, 0.2029, 0.8396, 0.1266, 0.8734, 0.1604, 0.895, 0.2029, 0.4882, 0.25, 0.49, 0.25, 0.4783, 0.1758, 0.4766, 0.1764, 0.4766, 0.1764, 0.4783, 0.1758, 0.4442, 0.1089, 0.4427, 0.11, 0.4427, 0.11, 0.4442, 0.1089, 0.3911, 0.05584, 0.39, 0.05728, 0.39, 0.05728, 0.3911, 0.05584, 0.3242, 0.02175, 0.3236, 0.02344, 0.3236, 0.02345, 0.3236, 0.02344, 0.32, 0.03442, 0.3193, 0.03427, 0.4713, 0.25, 0.4734, 0.25, 0.4624, 0.181, 0.4605, 0.1816, 0.4605, 0.1816, 0.4624, 0.181, 0.4307, 0.1187, 0.429, 0.1199, 0.429, 0.1199, 0.4307, 0.1187, 0.3813, 0.06928, 0.3801, 0.07097, 0.3801, 0.07097, 0.3813, 0.06928, 0.319, 0.03755, 0.3184, 0.03954, 0.3184, 0.03954, 0.319, 0.03755, 0.25, 0.02662, 0.25, 0.02871, 0.4402, 0.1882, 0.4402, 0.1882, 0.45, 0.25, 0.45, 0.25, 0.4118, 0.1324, 0.4118, 0.1324, 0.4402, 0.1882, 0.4402, 0.1882, 0.3676, 0.08819, 0.3676, 0.08819, 0.4118, 0.1324, 0.4118, 0.1324, 0.3118, 0.05978, 0.3118, 0.05978, 0.3676, 0.08819, 0.3676, 0.08819, 0.25, 0.05, 0.25, 0.05, 0.3118, 0.05978, 0.3118, 0.05978, 0.6, 0.6185, 0.55, 0.6185, 0.55, 0.9737, 0.6, 0.9737, 0.65, 0.6185, 0.6, 0.6185, 0.6, 0.9737, 0.65, 0.9737, 0.7, 0.6185, 0.65, 0.6185, 0.65, 0.9737, 0.7, 0.9737, 0.9577, 0.25, 0.9475, 0.1858, 0.9475, 0.1858, 0.9577, 0.25, 0.75, 0.5, 0.7, 0.5, 0.7, 0.5259, 0.75, 0.5259, 0.7, 0.5, 0.65, 0.5, 0.65, 0.5259, 0.7, 0.5259, 0.65, 0.5, 0.6, 0.5, 0.6, 0.5259, 0.65, 0.5259, 0.6, 0.5, 0.55, 0.5, 0.55, 0.5259, 0.6, 0.5259, 0.55, 0.5, 0.5, 0.5, 0.5, 0.5259, 0.55, 0.5259, 0.9475, 0.1858, 0.9783, 0.1758, 0.99, 0.25, 0.9577, 0.25, 0.918, 0.1279, 0.9442, 0.1089, 0.9783, 0.1758, 0.9475, 0.1858, 0.8721, 0.08201, 0.8911, 0.05584, 0.9442, 0.1089, 0.918, 0.1279, 0.8142, 0.05251, 0.8242, 0.02175, 0.8911, 0.05584, 0.8721, 0.08201, 0.75, 0.04235, 0.75, 0.01, 0.8242, 0.02175, 0.8142, 0.05251, 0.895, 0.2029, 0.9475, 0.1858, 0.9577, 0.25, 0.9025, 0.25, 0.8734, 0.1604, 0.918, 0.1279, 0.9475, 0.1858, 0.895, 0.2029, 0.8396, 0.1266, 0.8721, 0.08201, 0.918, 0.1279, 0.8734, 0.1604, 0.7971, 0.105, 0.8142, 0.05251, 0.8721, 0.08201, 0.8396, 0.1266, 0.75, 0.09749, 0.75, 0.04235, 0.8142, 0.05251, 0.7971, 0.105, 0.75, 0.2029, 0.75, 0.09749, 0.7971, 0.105, 0.7971, 0.2029, 0.7971, 0.2029, 0.7971, 0.105, 0.8396, 0.1266, 0.8396, 0.2029, 0.7971, 0.25, 0.7971, 0.2029, 0.8396, 0.2029, 0.8396, 0.25, 0.75, 0.25, 0.75, 0.2029, 0.7971, 0.2029, 0.7971, 0.25, 0.8396, 0.25, 0.8396, 0.2029, 0.895, 0.2029, 0.9025, 0.25, 0.3118, 0.25, 0.3118, 0.1882, 0.25, 0.1882, 0.25, 0.25, 0.3118, 0.1882, 0.3118, 0.05978, 0.25, 0.05, 0.25, 0.1882, 0.3676, 0.25, 0.3676, 0.1882, 0.3118, 0.1882, 0.3118, 0.25, 0.3676, 0.1882, 0.3676, 0.08819, 0.3118, 0.05978, 0.3118, 0.1882, 0.45, 0.25, 0.4402, 0.1882, 0.3676, 0.1882, 0.3676, 0.25, 0.4402, 0.1882, 0.4118, 0.1324, 0.3676, 0.08819, 0.3676, 0.1882, 0.25, 0.05, 0.25, 0.05, 0.3118, 0.05978, 0.3118, 0.05978, 0.3118, 0.05978, 0.3118, 0.05978, 0.3676, 0.08819, 0.3676, 0.08819, 0.3676, 0.08819, 0.3676, 0.08819, 0.4118, 0.1324, 0.4118, 0.1324, 0.4118, 0.1324, 0.4118, 0.1324, 0.4402, 0.1882, 0.4402, 0.1882, 0.4402, 0.1882, 0.4402, 0.1882, 0.45, 0.25, 0.45, 0.25, 0.4402, 0.1882, 0.4402, 0.1882, 0.45, 0.25, 0.45, 0.25, 0.4118, 0.1324, 0.4118, 0.1324, 0.4402, 0.1882, 0.4402, 0.1882, 0.3676, 0.08819, 0.3676, 0.08819, 0.4118, 0.1324, 0.4118, 0.1324, 0.3118, 0.05978, 0.3118, 0.05978, 0.3676, 0.08819, 0.3676, 0.08819, 0.25, 0.05, 0.25, 0.05, 0.3118, 0.05978, 0.3118, 0.05978, 0.3125, 0.05765, 0.3184, 0.03954, 0.25, 0.02871, 0.25, 0.04775, 0.3689, 0.08638, 0.3801, 0.07097, 0.3184, 0.03954, 0.3125, 0.05765, 0.4136, 0.1311, 0.429, 0.1199, 0.3801, 0.07097, 0.3689, 0.08638, 0.4424, 0.1875, 0.4605, 0.1816, 0.429, 0.1199, 0.4136, 0.1311, 0.4523, 0.25, 0.4713, 0.25, 0.4605, 0.1816, 0.4424, 0.1875, 0.45, 0.25, 0.4523, 0.25, 0.4424, 0.1875, 0.4402, 0.1882, 0.4402, 0.1882, 0.4424, 0.1875, 0.4136, 0.1311, 0.4118, 0.1324, 0.4118, 0.1324, 0.4136, 0.1311, 0.3689, 0.08638, 0.3676, 0.08819, 0.3676, 0.08819, 0.3689, 0.08638, 0.3125, 0.05765, 0.3118, 0.05978, 0.3118, 0.05978, 0.3125, 0.05765, 0.25, 0.04775, 0.25, 0.05, 0.3193, 0.03427, 0.32, 0.03442, 0.25, 0.02332, 0.25, 0.02343, 0.3832, 0.06661, 0.39, 0.05728, 0.3236, 0.02344, 0.32, 0.03442, 0.4334, 0.1168, 0.4427, 0.11, 0.39, 0.05728, 0.3832, 0.06661, 0.4656, 0.18, 0.4766, 0.1764, 0.4427, 0.11, 0.4334, 0.1168, 0.4767, 0.25, 0.4882, 0.25, 0.4766, 0.1764, 0.4656, 0.18, 0.4734, 0.25, 0.4767, 0.25, 0.4656, 0.18, 0.4624, 0.181, 0.4624, 0.181, 0.4656, 0.18, 0.4334, 0.1168, 0.4307, 0.1187, 0.4307, 0.1187, 0.4334, 0.1168, 0.3832, 0.06661, 0.3813, 0.06928, 0.3813, 0.06928, 0.3832, 0.06661, 0.32, 0.03442, 0.319, 0.03755, 0.319, 0.03755, 0.32, 0.03442, 0.25, 0.02332, 0.25, 0.02662, 0.75, 0.5259, 0.7, 0.5259, 0.7, 0.6036, 0.75, 0.6036, 0.7, 0.5259, 0.65, 0.5259, 0.65, 0.6036, 0.7, 0.6036, 0.65, 0.5259, 0.6, 0.5259, 0.6, 0.6036, 0.65, 0.6036, 0.6, 0.5259, 0.55, 0.5259, 0.55, 0.6036, 0.6, 0.6036, 0.55, 0.5259, 0.5, 0.5259, 0.5, 0.6036, 0.55, 0.6036, 0.55, 0.9737, 0.5, 0.9737, 0.5, 1.0, 0.55, 1.0, 0.3236, 0.02344, 0.3242, 0.02175, 0.25, 0.01, 0.25, 0.01178, 0.55, 0.6185, 0.5, 0.6185, 0.5, 0.9737, 0.55, 0.9737, 0.3242, 0.02175, 0.3242, 0.02175, 0.3236, 0.02344, 0.3236, 0.02345, 0.5, 0.6036, 0.5, 0.6036, 0.55, 0.6036, 0.5495, 0.6036, 0.5496, 0.6185, 0.55, 0.6185, 0.55, 0.9737, 0.55, 0.9737, 0.55, 0.9737, 0.55, 0.9737, 0.55, 1.0, 0.55, 1.0, 0.55, 0.9737, 0.55, 0.9737, 0.55, 1.0, 0.55, 1.0, 0.55, 0.6185, 0.5496, 0.6185, 0.55, 0.9737, 0.55, 0.9737, 0.5, 0.6036, 0.5, 0.6036, 0.5495, 0.6036, 0.5501, 0.6036, 0.3242, 0.02174, 0.3242, 0.02175, 0.3236, 0.02345, 0.3237, 0.02343, 0.3202, 0.03444, 0.3193, 0.03427, 0.25, 0.02343, 0.25, 0.02321, 0.3237, 0.02343, 0.3236, 0.02345, 0.3193, 0.03427, 0.3202, 0.03444, 0.3236, 0.02344, 0.3237, 0.02343, 0.3202, 0.03444, 0.32, 0.03442, 0.32, 0.03442, 0.3202, 0.03444, 0.25, 0.02321, 0.25, 0.02332, 0.3242, 0.02175, 0.3242, 0.02174, 0.3237, 0.02343, 0.3236, 0.02344, 0.5, 0.6036, 0.5, 0.6036, 0.5501, 0.6036, 0.55, 0.6036, 0.55, 0.6185, 0.55, 0.6185, 0.55, 0.9737, 0.55, 0.9737, 0.55, 0.9737, 0.55, 0.9737, 0.55, 1.0, 0.55, 1.0, 0.55, 0.6036, 0.5501, 0.6036, 0.55, 0.6185, 0.55, 0.6185, 0.5501, 0.6036, 0.5495, 0.6036, 0.5496, 0.6185, 0.55, 0.6185, 0.5495, 0.6036, 0.55, 0.6036, 0.55, 0.6185, 0.5496, 0.6185, 0.55, 0.6036, 0.5, 0.6036, 0.5, 0.6185, 0.55, 0.6185, 0.75, 0.6036, 0.7, 0.6036, 0.7, 0.6185, 0.75, 0.6185, 0.7, 0.6036, 0.65, 0.6036, 0.65, 0.6185, 0.7, 0.6185, 0.65, 0.6036, 0.6, 0.6036, 0.6, 0.6185, 0.65, 0.6185, 0.6, 0.6036, 0.55, 0.6036, 0.55, 0.6185, 0.6, 0.6185, 0.3173, 0.03185, 0.32, 0.03442, 0.3236, 0.02344, 0.3195, 0.02492, 0.3195, 0.02492, 0.3236, 0.02344, 0.25, 0.01178, 0.25, 0.01391, 0.25, 0.0212, 0.25, 0.02332, 0.32, 0.03442, 0.3173, 0.03185, 0.3155, 0.03022, 0.3173, 0.03185, 0.3195, 0.02492, 0.3169, 0.02586, 0.3169, 0.02586, 0.3195, 0.02492, 0.25, 0.01391, 0.25, 0.01526, 0.25, 0.01984, 0.25, 0.0212, 0.3173, 0.03185, 0.3155, 0.03022, 0.7006, 0.9737, 0.7006, 0.6185, 0.7, 0.6185, 0.7, 0.9737, 0.7007, 0.6185, 0.7007, 0.9737, 0.7, 0.9737, 0.7, 0.6185, 0.895, 0.2029, 0.9025, 0.25, 0.9025, 0.25, 0.895, 0.2029, 0.7, 0.6185, 0.7, 0.9737, 0.7, 0.9737, 0.7, 0.6185, 0.9475, 0.1858, 0.895, 0.2029, 0.895, 0.2029, 0.9475, 0.1858, 0.7, 0.6185, 0.75, 0.6185, 0.75, 0.6185, 0.7, 0.6185, 0.75, 0.9737, 0.7, 0.9737, 0.7, 0.9737, 0.75, 0.9737, 0.75, 0.6185, 0.7, 0.6185, 0.7, 0.6185, 0.75, 0.6185, 0.7, 0.9737, 0.7, 0.6185, 0.7, 0.6185, 0.7, 0.9737, 0.7, 0.9737, 0.75, 0.9737, 0.75, 0.9737, 0.7, 0.9737, 0.7082, 0.6688, 0.7082, 0.9234, 0.7082, 0.9234, 0.7082, 0.6688, 0.895, 0.2029, 0.9025, 0.25, 0.9577, 0.25, 0.9475, 0.1858, 0.7082, 0.9234, 0.7082, 0.6688, 0.7082, 0.6688, 0.7082, 0.9234, 0.9025, 0.25, 0.9577, 0.25, 0.9577, 0.25, 0.9025, 0.25, 0.7496, 0.6185, 0.7007, 0.6185, 0.7, 0.6185, 0.75, 0.6185, 0.7496, 0.9737, 0.7006, 0.9737, 0.7, 0.9737, 0.75, 0.9737, 0.7006, 0.6185, 0.7496, 0.6185, 0.75, 0.6185, 0.7, 0.6185, 0.9475, 0.1858, 0.895, 0.2029, 0.895, 0.2029, 0.9475, 0.1858, 0.9577, 0.25, 0.9475, 0.1858, 0.9475, 0.1858, 0.9577, 0.25, 0.7007, 0.9737, 0.7496, 0.9737, 0.75, 0.9737, 0.7, 0.9737, 0.7034, 0.9531, 0.75, 0.9531, 0.75, 0.9737, 0.7, 0.9737, 0.7034, 0.6392, 0.7034, 0.9531, 0.7, 0.9737, 0.7, 0.6185, 0.75, 0.6392, 0.7034, 0.6392, 0.7, 0.6185, 0.75, 0.6185, 0.75, 0.9531, 0.7034, 0.9531, 0.7, 0.9737, 0.75, 0.9737, 0.7034, 0.9531, 0.7034, 0.6392, 0.7, 0.6185, 0.7, 0.9737, 0.7034, 0.6392, 0.75, 0.6392, 0.75, 0.6185, 0.7, 0.6185, 0.7, 0.9737, 0.7504, 0.9737, 0.7496, 0.9737, 0.7007, 0.9737, 0.7, 0.6185, 0.7504, 0.6185, 0.7496, 0.6185, 0.7006, 0.6185, 0.7504, 0.9737, 0.7, 0.9737, 0.7006, 0.9737, 0.7496, 0.9737, 0.7504, 0.6185, 0.7, 0.6185, 0.7007, 0.6185, 0.7496, 0.6185, 0.7, 0.6185, 0.7, 0.9737, 0.7007, 0.9737, 0.7007, 0.6185, 0.7, 0.9737, 0.7, 0.6185, 0.7006, 0.6185, 0.7006, 0.9737, 0.7, 0.9737, 0.7, 0.6185, 0.7, 0.6185, 0.7, 0.9737, 0.7, 0.6185, 0.7, 0.9737, 0.7, 0.9737, 0.7, 0.6185, 0.75, 0.6185, 0.7, 0.6185, 0.7, 0.6185, 0.7504, 0.6185, 0.75, 0.9737, 0.7, 0.9737, 0.7, 0.9737, 0.7504, 0.9737, 0.7, 0.6185, 0.75, 0.6185, 0.7504, 0.6185, 0.7, 0.6185, 0.7, 0.9737, 0.75, 0.9737, 0.7504, 0.9737, 0.7, 0.9737, 0.7, 0.9737, 0.75, 0.9737, 0.75, 0.9737, 0.7, 0.9737, 0.7, 0.9737, 0.7, 0.6185, 0.7, 0.6185, 0.7, 0.9737, 0.75, 0.6185, 0.7, 0.6185, 0.7, 0.6185, 0.75, 0.6185, 0.75, 0.9737, 0.7, 0.9737, 0.7, 0.9737, 0.75, 0.9737, 0.7, 0.6185, 0.75, 0.6185, 0.75, 0.6185, 0.7, 0.6185, 0.7, 0.6185, 0.7, 0.9737, 0.7, 0.9737, 0.7, 0.6185, 0.7, 0.6185, 0.7, 0.9737, 0.7, 0.9737, 0.7, 0.6185, 0.7, 0.6185, 0.75, 0.6185, 0.75, 0.6185, 0.7, 0.6185, 0.75, 0.9737, 0.7, 0.9737, 0.7, 0.9737, 0.75, 0.9737, 0.75, 0.6185, 0.7, 0.6185, 0.7, 0.6185, 0.75, 0.6185, 0.7, 0.9737, 0.7, 0.6185, 0.7, 0.6185, 0.7, 0.9737, 0.7, 0.9737, 0.75, 0.9737, 0.75, 0.9737, 0.7, 0.9737, 0.7082, 0.9234, 0.75, 0.9234, 0.75, 0.9531, 0.7034, 0.9531, 0.7082, 0.6688, 0.7082, 0.9234, 0.7034, 0.9531, 0.7034, 0.6392, 0.75, 0.6688, 0.7082, 0.6688, 0.7034, 0.6392, 0.75, 0.6392, 0.75, 0.9234, 0.7082, 0.9234, 0.7034, 0.9531, 0.75, 0.9531, 0.7082, 0.9234, 0.7082, 0.6688, 0.7034, 0.6392, 0.7034, 0.9531, 0.7082, 0.6688, 0.75, 0.6688, 0.75, 0.6392, 0.7034, 0.6392, 0.75, 0.9737, 0.7, 0.9737, 0.7, 1.0, 0.75, 1.0, 0.7, 0.9737, 0.65, 0.9737, 0.65, 1.0, 0.7, 1.0, 0.65, 0.9737, 0.6, 0.9737, 0.6, 1.0, 0.65, 1.0, 0.6, 0.9737, 0.55, 0.9737, 0.55, 1.0, 0.6, 1.0, 0.8396, 0.2029, 0.8396, 0.1266, 0.8734, 0.1604, 0.895, 0.2029, 0.4882, 0.25, 0.49, 0.25, 0.4783, 0.1758, 0.4766, 0.1764, 0.4766, 0.1764, 0.4783, 0.1758, 0.4442, 0.1089, 0.4427, 0.11, 0.4427, 0.11, 0.4442, 0.1089, 0.3911, 0.05584, 0.39, 0.05728, 0.39, 0.05728, 0.3911, 0.05584, 0.3242, 0.02175, 0.3236, 0.02344, 0.3236, 0.02345, 0.3236, 0.02344, 0.32, 0.03442, 0.3193, 0.03427, 0.4713, 0.25, 0.4734, 0.25, 0.4624, 0.181, 0.4605, 0.1816, 0.4605, 0.1816, 0.4624, 0.181, 0.4307, 0.1187, 0.429, 0.1199, 0.429, 0.1199, 0.4307, 0.1187, 0.3813, 0.06928, 0.3801, 0.07097, 0.3801, 0.07097, 0.3813, 0.06928, 0.319, 0.03755, 0.3184, 0.03954, 0.3184, 0.03954, 0.319, 0.03755, 0.25, 0.02662, 0.25, 0.02871, 0.4402, 0.1882, 0.4402, 0.1882, 0.45, 0.25, 0.45, 0.25, 0.4118, 0.1324, 0.4118, 0.1324, 0.4402, 0.1882, 0.4402, 0.1882, 0.3676, 0.08819, 0.3676, 0.08819, 0.4118, 0.1324, 0.4118, 0.1324, 0.3118, 0.05978, 0.3118, 0.05978, 0.3676, 0.08819, 0.3676, 0.08819, 0.25, 0.05, 0.25, 0.05, 0.3118, 0.05978, 0.3118, 0.05978, 0.6, 0.6185, 0.55, 0.6185, 0.55, 0.9737, 0.6, 0.9737, 0.65, 0.6185, 0.6, 0.6185, 0.6, 0.9737, 0.65, 0.9737, 0.7, 0.6185, 0.65, 0.6185, 0.65, 0.9737, 0.7, 0.9737, 0.895, 0.2029, 0.895, 0.2029, 0.9025, 0.25, 0.9025, 0.25, 0.75, 0.5, 0.7, 0.5, 0.7, 0.5259, 0.75, 0.5259, 0.7, 0.5, 0.65, 0.5, 0.65, 0.5259, 0.7, 0.5259, 0.65, 0.5, 0.6, 0.5, 0.6, 0.5259, 0.65, 0.5259, 0.6, 0.5, 0.55, 0.5, 0.55, 0.5259, 0.6, 0.5259, 0.55, 0.5, 0.5, 0.5, 0.5, 0.5259, 0.55, 0.5259, 0.9475, 0.1858, 0.9783, 0.1758, 0.99, 0.25, 0.9577, 0.25, 0.918, 0.1279, 0.9442, 0.1089, 0.9783, 0.1758, 0.9475, 0.1858, 0.8721, 0.08201, 0.8911, 0.05584, 0.9442, 0.1089, 0.918, 0.1279, 0.8142, 0.05251, 0.8242, 0.02175, 0.8911, 0.05584, 0.8721, 0.08201, 0.75, 0.04235, 0.75, 0.01, 0.8242, 0.02175, 0.8142, 0.05251, 0.9025, 0.25, 0.9025, 0.25, 0.9577, 0.25, 0.9577, 0.25, 0.8734, 0.1604, 0.918, 0.1279, 0.9475, 0.1858, 0.895, 0.2029, 0.8396, 0.1266, 0.8721, 0.08201, 0.918, 0.1279, 0.8734, 0.1604, 0.7971, 0.105, 0.8142, 0.05251, 0.8721, 0.08201, 0.8396, 0.1266, 0.75, 0.09749, 0.75, 0.04235, 0.8142, 0.05251, 0.7971, 0.105, 0.75, 0.2029, 0.75, 0.09749, 0.7971, 0.105, 0.7971, 0.2029, 0.7971, 0.2029, 0.7971, 0.105, 0.8396, 0.1266, 0.8396, 0.2029, 0.7971, 0.25, 0.7971, 0.2029, 0.8396, 0.2029, 0.8396, 0.25, 0.75, 0.25, 0.75, 0.2029, 0.7971, 0.2029, 0.7971, 0.25, 0.8396, 0.25, 0.8396, 0.2029, 0.895, 0.2029, 0.9025, 0.25, 0.3118, 0.25, 0.3118, 0.1882, 0.25, 0.1882, 0.25, 0.25, 0.3118, 0.1882, 0.3118, 0.05978, 0.25, 0.05, 0.25, 0.1882, 0.3676, 0.25, 0.3676, 0.1882, 0.3118, 0.1882, 0.3118, 0.25, 0.3676, 0.1882, 0.3676, 0.08819, 0.3118, 0.05978, 0.3118, 0.1882, 0.45, 0.25, 0.4402, 0.1882, 0.3676, 0.1882, 0.3676, 0.25, 0.4402, 0.1882, 0.4118, 0.1324, 0.3676, 0.08819, 0.3676, 0.1882, 0.25, 0.05, 0.25, 0.05, 0.3118, 0.05978, 0.3118, 0.05978, 0.3118, 0.05978, 0.3118, 0.05978, 0.3676, 0.08819, 0.3676, 0.08819, 0.3676, 0.08819, 0.3676, 0.08819, 0.4118, 0.1324, 0.4118, 0.1324, 0.4118, 0.1324, 0.4118, 0.1324, 0.4402, 0.1882, 0.4402, 0.1882, 0.4402, 0.1882, 0.4402, 0.1882, 0.45, 0.25, 0.45, 0.25, 0.4402, 0.1882, 0.4402, 0.1882, 0.45, 0.25, 0.45, 0.25, 0.4118, 0.1324, 0.4118, 0.1324, 0.4402, 0.1882, 0.4402, 0.1882, 0.3676, 0.08819, 0.3676, 0.08819, 0.4118, 0.1324, 0.4118, 0.1324, 0.3118, 0.05978, 0.3118, 0.05978, 0.3676, 0.08819, 0.3676, 0.08819, 0.25, 0.05, 0.25, 0.05, 0.3118, 0.05978, 0.3118, 0.05978, 0.3125, 0.05765, 0.3184, 0.03954, 0.25, 0.02871, 0.25, 0.04775, 0.3689, 0.08638, 0.3801, 0.07097, 0.3184, 0.03954, 0.3125, 0.05765, 0.4136, 0.1311, 0.429, 0.1199, 0.3801, 0.07097, 0.3689, 0.08638, 0.4424, 0.1875, 0.4605, 0.1816, 0.429, 0.1199, 0.4136, 0.1311, 0.4523, 0.25, 0.4713, 0.25, 0.4605, 0.1816, 0.4424, 0.1875, 0.45, 0.25, 0.4523, 0.25, 0.4424, 0.1875, 0.4402, 0.1882, 0.4402, 0.1882, 0.4424, 0.1875, 0.4136, 0.1311, 0.4118, 0.1324, 0.4118, 0.1324, 0.4136, 0.1311, 0.3689, 0.08638, 0.3676, 0.08819, 0.3676, 0.08819, 0.3689, 0.08638, 0.3125, 0.05765, 0.3118, 0.05978, 0.3118, 0.05978, 0.3125, 0.05765, 0.25, 0.04775, 0.25, 0.05, 0.3193, 0.03427, 0.32, 0.03442, 0.25, 0.02332, 0.25, 0.02343, 0.3832, 0.06661, 0.39, 0.05728, 0.3236, 0.02344, 0.32, 0.03442, 0.4334, 0.1168, 0.4427, 0.11, 0.39, 0.05728, 0.3832, 0.06661, 0.4656, 0.18, 0.4766, 0.1764, 0.4427, 0.11, 0.4334, 0.1168, 0.4767, 0.25, 0.4882, 0.25, 0.4766, 0.1764, 0.4656, 0.18, 0.4734, 0.25, 0.4767, 0.25, 0.4656, 0.18, 0.4624, 0.181, 0.4624, 0.181, 0.4656, 0.18, 0.4334, 0.1168, 0.4307, 0.1187, 0.4307, 0.1187, 0.4334, 0.1168, 0.3832, 0.06661, 0.3813, 0.06928, 0.3813, 0.06928, 0.3832, 0.06661, 0.32, 0.03442, 0.319, 0.03755, 0.319, 0.03755, 0.32, 0.03442, 0.25, 0.02332, 0.25, 0.02662, 0.75, 0.5259, 0.7, 0.5259, 0.7, 0.6036, 0.75, 0.6036, 0.7, 0.5259, 0.65, 0.5259, 0.65, 0.6036, 0.7, 0.6036, 0.65, 0.5259, 0.6, 0.5259, 0.6, 0.6036, 0.65, 0.6036, 0.6, 0.5259, 0.55, 0.5259, 0.55, 0.6036, 0.6, 0.6036, 0.55, 0.5259, 0.5, 0.5259, 0.5, 0.6036, 0.55, 0.6036, 0.55, 0.9737, 0.5, 0.9737, 0.5, 1.0, 0.55, 1.0, 0.3236, 0.02344, 0.3242, 0.02175, 0.25, 0.01, 0.25, 0.01178, 0.55, 0.6185, 0.5, 0.6185, 0.5, 0.9737, 0.55, 0.9737, 0.3242, 0.02175, 0.3242, 0.02175, 0.3236, 0.02344, 0.3236, 0.02345, 0.5, 0.6036, 0.5, 0.6036, 0.55, 0.6036, 0.5495, 0.6036, 0.5496, 0.6185, 0.55, 0.6185, 0.55, 0.9737, 0.55, 0.9737, 0.55, 0.9737, 0.55, 0.9737, 0.55, 1.0, 0.55, 1.0, 0.55, 0.9737, 0.55, 0.9737, 0.55, 1.0, 0.55, 1.0, 0.55, 0.6185, 0.5496, 0.6185, 0.55, 0.9737, 0.55, 0.9737, 0.5, 0.6036, 0.5, 0.6036, 0.5495, 0.6036, 0.5501, 0.6036, 0.3242, 0.02174, 0.3242, 0.02175, 0.3236, 0.02345, 0.3237, 0.02343, 0.3202, 0.03444, 0.3193, 0.03427, 0.25, 0.02343, 0.25, 0.02321, 0.3237, 0.02343, 0.3236, 0.02345, 0.3193, 0.03427, 0.3202, 0.03444, 0.3236, 0.02344, 0.3237, 0.02343, 0.3202, 0.03444, 0.32, 0.03442, 0.32, 0.03442, 0.3202, 0.03444, 0.25, 0.02321, 0.25, 0.02332, 0.3242, 0.02175, 0.3242, 0.02174, 0.3237, 0.02343, 0.3236, 0.02344, 0.5, 0.6036, 0.5, 0.6036, 0.5501, 0.6036, 0.55, 0.6036, 0.55, 0.6185, 0.55, 0.6185, 0.55, 0.9737, 0.55, 0.9737, 0.55, 0.9737, 0.55, 0.9737, 0.55, 1.0, 0.55, 1.0, 0.55, 0.6036, 0.5501, 0.6036, 0.55, 0.6185, 0.55, 0.6185, 0.5501, 0.6036, 0.5495, 0.6036, 0.5496, 0.6185, 0.55, 0.6185, 0.5495, 0.6036, 0.55, 0.6036, 0.55, 0.6185, 0.5496, 0.6185, 0.55, 0.6036, 0.5, 0.6036, 0.5, 0.6185, 0.55, 0.6185, 0.75, 0.6036, 0.7, 0.6036, 0.7, 0.6185, 0.75, 0.6185, 0.7, 0.6036, 0.65, 0.6036, 0.65, 0.6185, 0.7, 0.6185, 0.65, 0.6036, 0.6, 0.6036, 0.6, 0.6185, 0.65, 0.6185, 0.6, 0.6036, 0.55, 0.6036, 0.55, 0.6185, 0.6, 0.6185, 0.3173, 0.03185, 0.32, 0.03442, 0.3236, 0.02344, 0.3195, 0.02492, 0.3195, 0.02492, 0.3236, 0.02344, 0.25, 0.01178, 0.25, 0.01391, 0.25, 0.0212, 0.25, 0.02332, 0.32, 0.03442, 0.3173, 0.03185, 0.3155, 0.03022, 0.3173, 0.03185, 0.3195, 0.02492, 0.3169, 0.02586, 0.3169, 0.02586, 0.3195, 0.02492, 0.25, 0.01391, 0.25, 0.01526, 0.25, 0.01984, 0.25, 0.0212, 0.3173, 0.03185, 0.3155, 0.03022, 0.75, 0.9737, 0.75, 1.0, 0.7, 1.0, 0.7, 0.9737, 0.7, 0.9737, 0.7, 1.0, 0.65, 1.0, 0.65, 0.9737, 0.65, 0.9737, 0.65, 1.0, 0.6, 1.0, 0.6, 0.9737, 0.6, 0.9737, 0.6, 1.0, 0.55, 1.0, 0.55, 0.9737, 0.8396, 0.2029, 0.895, 0.2029, 0.8734, 0.1604, 0.8396, 0.1266, 0.4882, 0.25, 0.4766, 0.1764, 0.4783, 0.1758, 0.49, 0.25, 0.4766, 0.1764, 0.4427, 0.11, 0.4442, 0.1089, 0.4783, 0.1758, 0.4427, 0.11, 0.39, 0.05728, 0.3911, 0.05584, 0.4442, 0.1089, 0.39, 0.05728, 0.3236, 0.02344, 0.3242, 0.02175, 0.3911, 0.05584, 0.3236, 0.02345, 0.3193, 0.03427, 0.32, 0.03442, 0.3236, 0.02344, 0.4713, 0.25, 0.4605, 0.1816, 0.4624, 0.181, 0.4734, 0.25, 0.4605, 0.1816, 0.429, 0.1199, 0.4307, 0.1187, 0.4624, 0.181, 0.429, 0.1199, 0.3801, 0.07097, 0.3813, 0.06928, 0.4307, 0.1187, 0.3801, 0.07097, 0.3184, 0.03954, 0.319, 0.03755, 0.3813, 0.06928, 0.3184, 0.03954, 0.25, 0.02871, 0.25, 0.02662, 0.319, 0.03755, 0.4402, 0.1882, 0.45, 0.25, 0.45, 0.25, 0.4402, 0.1882, 0.4118, 0.1324, 0.4402, 0.1882, 0.4402, 0.1882, 0.4118, 0.1324, 0.3676, 0.08819, 0.4118, 0.1324, 0.4118, 0.1324, 0.3676, 0.08819, 0.3118, 0.05978, 0.3676, 0.08819, 0.3676, 0.08819, 0.3118, 0.05978, 0.25, 0.05, 0.3118, 0.05978, 0.3118, 0.05978, 0.25, 0.05, 0.6, 0.6185, 0.6, 0.9737, 0.55, 0.9737, 0.55, 0.6185, 0.65, 0.6185, 0.65, 0.9737, 0.6, 0.9737, 0.6, 0.6185, 0.7, 0.6185, 0.7, 0.9737, 0.65, 0.9737, 0.65, 0.6185, 0.9577, 0.25, 0.9577, 0.25, 0.9475, 0.1858, 0.9475, 0.1858, 0.75, 0.5, 0.75, 0.5259, 0.7, 0.5259, 0.7, 0.5, 0.7, 0.5, 0.7, 0.5259, 0.65, 0.5259, 0.65, 0.5, 0.65, 0.5, 0.65, 0.5259, 0.6, 0.5259, 0.6, 0.5, 0.6, 0.5, 0.6, 0.5259, 0.55, 0.5259, 0.55, 0.5, 0.55, 0.5, 0.55, 0.5259, 0.5, 0.5259, 0.5, 0.5, 0.9475, 0.1858, 0.9577, 0.25, 0.99, 0.25, 0.9783, 0.1758, 0.918, 0.1279, 0.9475, 0.1858, 0.9783, 0.1758, 0.9442, 0.1089, 0.8721, 0.08201, 0.918, 0.1279, 0.9442, 0.1089, 0.8911, 0.05584, 0.8142, 0.05251, 0.8721, 0.08201, 0.8911, 0.05584, 0.8242, 0.02175, 0.75, 0.04235, 0.8142, 0.05251, 0.8242, 0.02175, 0.75, 0.01, 0.895, 0.2029, 0.9025, 0.25, 0.9577, 0.25, 0.9475, 0.1858, 0.8734, 0.1604, 0.895, 0.2029, 0.9475, 0.1858, 0.918, 0.1279, 0.8396, 0.1266, 0.8734, 0.1604, 0.918, 0.1279, 0.8721, 0.08201, 0.7971, 0.105, 0.8396, 0.1266, 0.8721, 0.08201, 0.8142, 0.05251, 0.75, 0.09749, 0.7971, 0.105, 0.8142, 0.05251, 0.75, 0.04235, 0.75, 0.2029, 0.7971, 0.2029, 0.7971, 0.105, 0.75, 0.09749, 0.7971, 0.2029, 0.8396, 0.2029, 0.8396, 0.1266, 0.7971, 0.105, 0.7971, 0.25, 0.8396, 0.25, 0.8396, 0.2029, 0.7971, 0.2029, 0.75, 0.25, 0.7971, 0.25, 0.7971, 0.2029, 0.75, 0.2029, 0.8396, 0.25, 0.9025, 0.25, 0.895, 0.2029, 0.8396, 0.2029, 0.3118, 0.25, 0.25, 0.25, 0.25, 0.1882, 0.3118, 0.1882, 0.3118, 0.1882, 0.25, 0.1882, 0.25, 0.05, 0.3118, 0.05978, 0.3676, 0.25, 0.3118, 0.25, 0.3118, 0.1882, 0.3676, 0.1882, 0.3676, 0.1882, 0.3118, 0.1882, 0.3118, 0.05978, 0.3676, 0.08819, 0.45, 0.25, 0.3676, 0.25, 0.3676, 0.1882, 0.4402, 0.1882, 0.4402, 0.1882, 0.3676, 0.1882, 0.3676, 0.08819, 0.4118, 0.1324, 0.25, 0.05, 0.3118, 0.05978, 0.3118, 0.05978, 0.25, 0.05, 0.3118, 0.05978, 0.3676, 0.08819, 0.3676, 0.08819, 0.3118, 0.05978, 0.3676, 0.08819, 0.4118, 0.1324, 0.4118, 0.1324, 0.3676, 0.08819, 0.4118, 0.1324, 0.4402, 0.1882, 0.4402, 0.1882, 0.4118, 0.1324, 0.4402, 0.1882, 0.45, 0.25, 0.45, 0.25, 0.4402, 0.1882, 0.4402, 0.1882, 0.45, 0.25, 0.45, 0.25, 0.4402, 0.1882, 0.4118, 0.1324, 0.4402, 0.1882, 0.4402, 0.1882, 0.4118, 0.1324, 0.3676, 0.08819, 0.4118, 0.1324, 0.4118, 0.1324, 0.3676, 0.08819, 0.3118, 0.05978, 0.3676, 0.08819, 0.3676, 0.08819, 0.3118, 0.05978, 0.25, 0.05, 0.3118, 0.05978, 0.3118, 0.05978, 0.25, 0.05, 0.3125, 0.05765, 0.25, 0.04775, 0.25, 0.02871, 0.3184, 0.03954, 0.3689, 0.08638, 0.3125, 0.05765, 0.3184, 0.03954, 0.3801, 0.07097, 0.4136, 0.1311, 0.3689, 0.08638, 0.3801, 0.07097, 0.429, 0.1199, 0.4424, 0.1875, 0.4136, 0.1311, 0.429, 0.1199, 0.4605, 0.1816, 0.4523, 0.25, 0.4424, 0.1875, 0.4605, 0.1816, 0.4713, 0.25, 0.45, 0.25, 0.4402, 0.1882, 0.4424, 0.1875, 0.4523, 0.25, 0.4402, 0.1882, 0.4118, 0.1324, 0.4136, 0.1311, 0.4424, 0.1875, 0.4118, 0.1324, 0.3676, 0.08819, 0.3689, 0.08638, 0.4136, 0.1311, 0.3676, 0.08819, 0.3118, 0.05978, 0.3125, 0.05765, 0.3689, 0.08638, 0.3118, 0.05978, 0.25, 0.05, 0.25, 0.04775, 0.3125, 0.05765, 0.3193, 0.03427, 0.25, 0.02343, 0.25, 0.02332, 0.32, 0.03442, 0.3832, 0.06661, 0.32, 0.03442, 0.3236, 0.02344, 0.39, 0.05728, 0.4334, 0.1168, 0.3832, 0.06661, 0.39, 0.05728, 0.4427, 0.11, 0.4656, 0.18, 0.4334, 0.1168, 0.4427, 0.11, 0.4766, 0.1764, 0.4767, 0.25, 0.4656, 0.18, 0.4766, 0.1764, 0.4882, 0.25, 0.4734, 0.25, 0.4624, 0.181, 0.4656, 0.18, 0.4767, 0.25, 0.4624, 0.181, 0.4307, 0.1187, 0.4334, 0.1168, 0.4656, 0.18, 0.4307, 0.1187, 0.3813, 0.06928, 0.3832, 0.06661, 0.4334, 0.1168, 0.3813, 0.06928, 0.319, 0.03755, 0.32, 0.03442, 0.3832, 0.06661, 0.319, 0.03755, 0.25, 0.02662, 0.25, 0.02332, 0.32, 0.03442, 0.75, 0.5259, 0.75, 0.6036, 0.7, 0.6036, 0.7, 0.5259, 0.7, 0.5259, 0.7, 0.6036, 0.65, 0.6036, 0.65, 0.5259, 0.65, 0.5259, 0.65, 0.6036, 0.6, 0.6036, 0.6, 0.5259, 0.6, 0.5259, 0.6, 0.6036, 0.55, 0.6036, 0.55, 0.5259, 0.55, 0.5259, 0.55, 0.6036, 0.5, 0.6036, 0.5, 0.5259, 0.55, 0.9737, 0.55, 1.0, 0.5, 1.0, 0.5, 0.9737, 0.3236, 0.02344, 0.25, 0.01178, 0.25, 0.01, 0.3242, 0.02175, 0.55, 0.6185, 0.55, 0.9737, 0.5, 0.9737, 0.5, 0.6185, 0.3242, 0.02175, 0.3236, 0.02345, 0.3236, 0.02344, 0.3242, 0.02175, 0.5, 0.6036, 0.5495, 0.6036, 0.55, 0.6036, 0.5, 0.6036, 0.5496, 0.6185, 0.55, 0.9737, 0.55, 0.9737, 0.55, 0.6185, 0.55, 0.9737, 0.55, 1.0, 0.55, 1.0, 0.55, 0.9737, 0.55, 0.9737, 0.55, 1.0, 0.55, 1.0, 0.55, 0.9737, 0.55, 0.6185, 0.55, 0.9737, 0.55, 0.9737, 0.5496, 0.6185, 0.5, 0.6036, 0.5501, 0.6036, 0.5495, 0.6036, 0.5, 0.6036, 0.3242, 0.02174, 0.3237, 0.02343, 0.3236, 0.02345, 0.3242, 0.02175, 0.3202, 0.03444, 0.25, 0.02321, 0.25, 0.02343, 0.3193, 0.03427, 0.3237, 0.02343, 0.3202, 0.03444, 0.3193, 0.03427, 0.3236, 0.02345, 0.3236, 0.02344, 0.32, 0.03442, 0.3202, 0.03444, 0.3237, 0.02343, 0.32, 0.03442, 0.25, 0.02332, 0.25, 0.02321, 0.3202, 0.03444, 0.3242, 0.02175, 0.3236, 0.02344, 0.3237, 0.02343, 0.3242, 0.02174, 0.5, 0.6036, 0.55, 0.6036, 0.5501, 0.6036, 0.5, 0.6036, 0.55, 0.6185, 0.55, 0.9737, 0.55, 0.9737, 0.55, 0.6185, 0.55, 0.9737, 0.55, 1.0, 0.55, 1.0, 0.55, 0.9737, 0.55, 0.6036, 0.55, 0.6185, 0.55, 0.6185, 0.5501, 0.6036, 0.5501, 0.6036, 0.55, 0.6185, 0.5496, 0.6185, 0.5495, 0.6036, 0.5495, 0.6036, 0.5496, 0.6185, 0.55, 0.6185, 0.55, 0.6036, 0.55, 0.6036, 0.55, 0.6185, 0.5, 0.6185, 0.5, 0.6036, 0.75, 0.6036, 0.75, 0.6185, 0.7, 0.6185, 0.7, 0.6036, 0.7, 0.6036, 0.7, 0.6185, 0.65, 0.6185, 0.65, 0.6036, 0.65, 0.6036, 0.65, 0.6185, 0.6, 0.6185, 0.6, 0.6036, 0.6, 0.6036, 0.6, 0.6185, 0.55, 0.6185, 0.55, 0.6036, 0.3173, 0.03185, 0.3195, 0.02492, 0.3236, 0.02344, 0.32, 0.03442, 0.3195, 0.02492, 0.25, 0.01391, 0.25, 0.01178, 0.3236, 0.02344, 0.25, 0.0212, 0.3173, 0.03185, 0.32, 0.03442, 0.25, 0.02332, 0.3155, 0.03022, 0.3169, 0.02586, 0.3195, 0.02492, 0.3173, 0.03185, 0.3169, 0.02586, 0.25, 0.01526, 0.25, 0.01391, 0.3195, 0.02492, 0.25, 0.01984, 0.3155, 0.03022, 0.3173, 0.03185, 0.25, 0.0212, 0.7006, 0.9737, 0.7, 0.9737, 0.7, 0.6185, 0.7006, 0.6185, 0.7007, 0.6185, 0.7, 0.6185, 0.7, 0.9737, 0.7007, 0.9737, 0.895, 0.2029, 0.895, 0.2029, 0.9025, 0.25, 0.9025, 0.25, 0.7, 0.6185, 0.7, 0.6185, 0.7, 0.9737, 0.7, 0.9737, 0.9475, 0.1858, 0.9475, 0.1858, 0.895, 0.2029, 0.895, 0.2029, 0.7, 0.6185, 0.7, 0.6185, 0.75, 0.6185, 0.75, 0.6185, 0.75, 0.9737, 0.75, 0.9737, 0.7, 0.9737, 0.7, 0.9737, 0.75, 0.6185, 0.75, 0.6185, 0.7, 0.6185, 0.7, 0.6185, 0.7, 0.9737, 0.7, 0.9737, 0.7, 0.6185, 0.7, 0.6185, 0.7, 0.9737, 0.7, 0.9737, 0.75, 0.9737, 0.75, 0.9737, 0.75, 0.6688, 0.7082, 0.6688, 0.7082, 0.9234, 0.75, 0.9234, 0.895, 0.2029, 0.9475, 0.1858, 0.9577, 0.25, 0.9025, 0.25, 0.75, 0.6688, 0.75, 0.9234, 0.7082, 0.9234, 0.7082, 0.6688, 0.9025, 0.25, 0.9025, 0.25, 0.9577, 0.25, 0.9577, 0.25, 0.7496, 0.6185, 0.75, 0.6185, 0.7, 0.6185, 0.7007, 0.6185, 0.7496, 0.9737, 0.75, 0.9737, 0.7, 0.9737, 0.7006, 0.9737, 0.7006, 0.6185, 0.7, 0.6185, 0.75, 0.6185, 0.7496, 0.6185, 0.9475, 0.1858, 0.9475, 0.1858, 0.895, 0.2029, 0.895, 0.2029, 0.9577, 0.25, 0.9577, 0.25, 0.9475, 0.1858, 0.9475, 0.1858, 0.7007, 0.9737, 0.7, 0.9737, 0.75, 0.9737, 0.7496, 0.9737, 0.7034, 0.9531, 0.7, 0.9737, 0.75, 0.9737, 0.75, 0.9531, 0.7034, 0.6392, 0.7, 0.6185, 0.7, 0.9737, 0.7034, 0.9531, 0.75, 0.6392, 0.75, 0.6185, 0.7, 0.6185, 0.7034, 0.6392, 0.75, 0.9531, 0.75, 0.9737, 0.7, 0.9737, 0.7034, 0.9531, 0.7034, 0.9531, 0.7, 0.9737, 0.7, 0.6185, 0.7034, 0.6392, 0.7034, 0.6392, 0.7, 0.6185, 0.75, 0.6185, 0.75, 0.6392, 0.7, 0.9737, 0.7007, 0.9737, 0.7496, 0.9737, 0.7504, 0.9737, 0.7, 0.6185, 0.7006, 0.6185, 0.7496, 0.6185, 0.7504, 0.6185, 0.7504, 0.9737, 0.7496, 0.9737, 0.7006, 0.9737, 0.7, 0.9737, 0.7504, 0.6185, 0.7496, 0.6185, 0.7007, 0.6185, 0.7, 0.6185, 0.7, 0.6185, 0.7007, 0.6185, 0.7007, 0.9737, 0.7, 0.9737, 0.7, 0.9737, 0.7006, 0.9737, 0.7006, 0.6185, 0.7, 0.6185, 0.7, 0.9737, 0.7, 0.9737, 0.7, 0.6185, 0.7, 0.6185, 0.7, 0.6185, 0.7, 0.6185, 0.7, 0.9737, 0.7, 0.9737, 0.75, 0.6185, 0.7504, 0.6185, 0.7, 0.6185, 0.7, 0.6185, 0.75, 0.9737, 0.7504, 0.9737, 0.7, 0.9737, 0.7, 0.9737, 0.7, 0.6185, 0.7, 0.6185, 0.7504, 0.6185, 0.75, 0.6185, 0.7, 0.9737, 0.7, 0.9737, 0.7504, 0.9737, 0.75, 0.9737, 0.7, 0.9737, 0.7, 0.9737, 0.75, 0.9737, 0.75, 0.9737, 0.7, 0.9737, 0.7, 0.9737, 0.7, 0.6185, 0.7, 0.6185, 0.75, 0.6185, 0.75, 0.6185, 0.7, 0.6185, 0.7, 0.6185, 0.75, 0.9737, 0.75, 0.9737, 0.7, 0.9737, 0.7, 0.9737, 0.7, 0.6185, 0.7, 0.6185, 0.75, 0.6185, 0.75, 0.6185, 0.7, 0.6185, 0.7, 0.6185, 0.7, 0.9737, 0.7, 0.9737, 0.7, 0.6185, 0.7, 0.6185, 0.7, 0.9737, 0.7, 0.9737, 0.7, 0.6185, 0.7, 0.6185, 0.75, 0.6185, 0.75, 0.6185, 0.75, 0.9737, 0.75, 0.9737, 0.7, 0.9737, 0.7, 0.9737, 0.75, 0.6185, 0.75, 0.6185, 0.7, 0.6185, 0.7, 0.6185, 0.7, 0.9737, 0.7, 0.9737, 0.7, 0.6185, 0.7, 0.6185, 0.7, 0.9737, 0.7, 0.9737, 0.75, 0.9737, 0.75, 0.9737, 0.7082, 0.9234, 0.7034, 0.9531, 0.75, 0.9531, 0.75, 0.9234, 0.7082, 0.6688, 0.7034, 0.6392, 0.7034, 0.9531, 0.7082, 0.9234, 0.75, 0.6688, 0.75, 0.6392, 0.7034, 0.6392, 0.7082, 0.6688, 0.75, 0.9234, 0.75, 0.9531, 0.7034, 0.9531, 0.7082, 0.9234, 0.7082, 0.9234, 0.7034, 0.9531, 0.7034, 0.6392, 0.7082, 0.6688, 0.7082, 0.6688, 0.7034, 0.6392, 0.75, 0.6392, 0.75, 0.6688, 0.75, 0.9234, 0.7082, 0.9234, 0.7082, 0.9234, 0.75, 0.9234, 0.7082, 0.6688, 0.75, 0.6688, 0.75, 0.6688, 0.7082, 0.6688, 0.7082, 0.6688, 0.75, 0.6688, 0.75, 0.6688, 0.7082, 0.6688, 0.75, 0.9234, 0.7082, 0.9234, 0.7082, 0.9234, 0.75, 0.9234, 0.75, 0.6688, 0.7082, 0.6688, 0.7082, 0.6688, 0.75, 0.6688, 0.7082, 0.9234, 0.75, 0.9234, 0.75, 0.9234, 0.7082, 0.9234, 0.7082, 0.6688, 0.7082, 0.9234, 0.7082, 0.9234, 0.7082, 0.6688, 0.7082, 0.9234, 0.7082, 0.6688, 0.7082, 0.6688, 0.7082, 0.9234, 0.75, 0.6688, 0.7082, 0.6688, 0.7082, 0.6688, 0.75, 0.6688, 0.7082, 0.9234, 0.75, 0.9234, 0.75, 0.9234, 0.7082, 0.9234, 0.7082, 0.9234, 0.7082, 0.6688, 0.7082, 0.6688, 0.7082, 0.9234, 0.7082, 0.6688, 0.7082, 0.9234, 0.7082, 0.9234, 0.7082, 0.6688, 0.75, 0.6805, 0.75, 0.9117, 0.7102, 0.9117, 0.7102, 0.6805, 0.75, 0.6805, 0.7102, 0.6805, 0.7102, 0.9117, 0.75, 0.9117, 0.7082, 0.6688, 0.75, 0.6688, 0.75, 0.6688, 0.7082, 0.6688, 0.75, 0.9234, 0.7082, 0.9234, 0.7082, 0.9234, 0.75, 0.9234, 0.75, 0.6688, 0.7082, 0.6688, 0.7082, 0.6688, 0.75, 0.6688, 0.7082, 0.9234, 0.75, 0.9234, 0.75, 0.9234, 0.7082, 0.9234, 0.7102, 0.9117, 0.75, 0.9117, 0.75, 0.9234, 0.7082, 0.9234, 0.7102, 0.6805, 0.7102, 0.9117, 0.7082, 0.9234, 0.7082, 0.6688, 0.75, 0.6805, 0.7102, 0.6805, 0.7082, 0.6688, 0.75, 0.6688, 0.75, 0.9117, 0.7102, 0.9117, 0.7082, 0.9234, 0.75, 0.9234, 0.7102, 0.9117, 0.7102, 0.6805, 0.7082, 0.6688, 0.7082, 0.9234, 0.7102, 0.6805, 0.75, 0.6805, 0.75, 0.6688, 0.7082, 0.6688, 0.3155, 0.03022, 0.25, 0.01984, 0.25, 0.01526, 0.3169, 0.02586, 0.3155, 0.03022, 0.3169, 0.02586, 0.25, 0.01526, 0.25, 0.01984, 0.3155, 0.03022, 0.3169, 0.02586, 0.25, 0.01526, 0.25, 0.01984, 0.3155, 0.03022, 0.25, 0.01984, 0.25, 0.01526, 0.3169, 0.02586])
me_cylinder.use_remesh_preserve_volume = False
me_cylinder.use_remesh_preserve_attributes = False
me_cylinder.use_mirror_vertex_groups = False
me_cylinder.update()
me_plane = bpy.data.meshes.new('Plane')
me_plane.from_pydata([(-1.0, -1.0, 0.0), (1.0, -1.0, 0.0), (-1.0, 1.0, 0.0), (1.0, 1.0, 0.0)], [], [(0, 1, 3, 2)])
_uv = me_plane.uv_layers.new(name='UVMap')
_uv.uv.foreach_set('vector', [0.0, 0.0, 1.0, 0.0, 1.0, 1.0, 0.0, 1.0])
me_plane.use_remesh_preserve_volume = False
me_plane.use_remesh_preserve_attributes = False
me_plane.use_mirror_vertex_groups = False
me_plane.update()

# ---- objects
ob_camera = bpy.data.objects.new('Camera', cam_camera)
ob_cylinder = bpy.data.objects.new('Cylinder', me_cylinder)
ob_plane = bpy.data.objects.new('Plane', me_plane)
ob_area = bpy.data.objects.new('Area', light_area)
ob_area_001 = bpy.data.objects.new('Area.001', light_area_001)

# ---- transforms, parenting, visibility, modifiers, constraints
ob_camera.location = (0.2303, -0.256, 0.2743)
ob_camera.rotation_euler = (0.8923, -2.754e-07, 0.7239)
ob_camera.lock_rotations_4d = False
ob_camera.empty_display_type = 'ARROWS'
ob_camera.color = (0.0, 0.0, 0.0, 0.0)
ob_camera.display_type = 'WIRE'
ob_camera.lineart.crease_threshold = 0.0
ob_cylinder.location = (0.0, 0.0, 0.00587)
ob_cylinder.scale = (1.0, 1.0, 0.6239)
ob_cylinder.lineart.crease_threshold = 0.0
_m = ob_cylinder.modifiers.new('Subdivision', 'SUBSURF')
_m.uv_smooth = 'PRESERVE_CORNERS'
_m.levels = 3
_m.render_levels = 3
_m.show_only_control_edges = False
ob_plane.location = (0.0, 0.0, 0.0)
ob_plane.lineart.crease_threshold = 0.0
ob_area.location = (0.508, 0.6608, 0.9291)
ob_area.rotation_euler = (0.0, 0.7231, 0.9061)
ob_area.lineart.crease_threshold = 0.0
ob_area_001.location = (-0.5548, -0.4259, 0.9291)
ob_area_001.rotation_euler = (0.0, 0.7231, 3.787)
ob_area_001.lineart.crease_threshold = 0.0

# ---- collection membership
col_collection.objects.link(ob_camera)
col_collection.objects.link(ob_cylinder)
col_collection.objects.link(ob_plane)
col_collection.objects.link(ob_area)
col_collection.objects.link(ob_area_001)

# ---- scene / render settings (as saved in the file)
scene.camera = ob_camera
scene.frame_start = 1; scene.frame_end = 250; scene.frame_set(1)
scene.render.engine = 'BLENDER_EEVEE_NEXT'
scene.cycles.use_denoising = False
scene.cycles.samples = 128
scene.cycles.sampling_pattern = 'TABULATED_SOBOL'
scene.cycles.use_adaptive_sampling = False
scene.cycles.use_light_tree = False
scene.view_settings.view_transform = 'Filmic'
bpy.context.view_layer.update()
